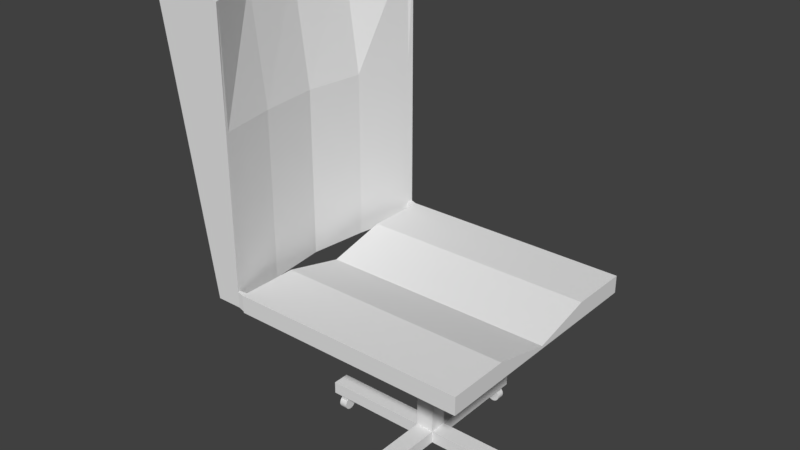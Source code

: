 # Source: ComputerChair.blend  (saved by Blender 2.79.0; exported with 4.5.12 LTS)
import bpy
from mathutils import Matrix  # noqa: F401  (used for matrix-valued properties, if any)

bpy.ops.wm.read_factory_settings(use_empty=True)
scene = bpy.context.scene
scene.name = 'Scene'

# ---- collections
col_collection_1 = bpy.data.collections.new('Collection 1'); scene.collection.children.link(col_collection_1)

# ---- world
world_world = bpy.data.worlds.new('World'); scene.world = world_world
world_world.color = (0.05088, 0.05088, 0.05088)
world_world.use_sun_shadow = False
world_world.sun_shadow_jitter_overblur = 0.0
world_world.cycles.sampling_method = 'MANUAL'

# ---- meshes
me_cube_002 = bpy.data.meshes.new('Cube.002')
me_cube_002.from_pydata([(-1.0, -1.0, 6.297), (-1.0, 1.0, 6.297), (1.0, -1.0, 6.297), (1.0, 1.0, 6.297), (-1.0, -1.0, 0.0), (-1.0, 0.0, 1.0), (-1.0, 1.0, 0.0), (0.0, 1.0, 6.297), (1.0, 1.0, 0.0), (1.0, 0.0, 1.0), (1.0, -1.0, 0.0), (0.0, -1.0, 6.297), (0.0, 0.0, 1.0), (0.0, -1.0, 0.0), (1.0, 0.0, 0.0), (0.0, 1.0, 0.0), (-1.0, 0.0, 0.0), (-1.0, -1.0, 0.5), (-1.0, 0.5, 6.297), (0.5, 1.0, 6.297), (1.0, -0.5, 6.297), (-0.5, -1.0, 6.297), (-1.0, -0.5, 6.297), (-1.0, 1.0, 0.5), (-0.5, 1.0, 6.297), (1.0, 1.0, 0.5), (1.0, 0.5, 6.297), (1.0, -1.0, 0.5), (0.5, -1.0, 6.297), (0.0, -0.5, 6.297), (0.0, 0.5, 6.297), (0.5, 0.0, 1.0), (-0.5, 0.0, 1.0), (-0.5, -1.0, 0.0), (0.5, -1.0, 0.0), (0.0, -1.0, 0.5), (1.0, -0.5, 0.0), (1.0, 0.5, 0.0), (1.0, 0.0, 0.5), (0.5, 1.0, 0.0), (-0.5, 1.0, 0.0), (0.0, 1.0, 0.5), (-1.0, 0.5, 0.0), (-1.0, -0.5, 0.0), (-1.0, 0.0, 0.5), (-1.0, -0.5, 0.5), (-0.5, 1.0, 0.5), (1.0, 0.5, 0.5), (0.5, -1.0, 0.5), (-0.5, 0.5, 6.297), (0.5, 0.5, 6.297), (0.5, -0.5, 6.297), (-0.5, -0.5, 6.297), (-0.5, -1.0, 0.5), (1.0, -0.5, 0.5), (0.5, 1.0, 0.5), (-1.0, 0.5, 0.5), (-1.049, -0.9969, 1.096), (-1.049, 1.009, 1.096), (-1.265, -0.9969, 1.096), (-1.683, -0.9969, 106.0), (-1.265, 1.009, 1.096), (-1.683, 1.009, 106.0), (-1.212, -0.01586, 1.096), (-1.049, -0.9969, 99.95), (-1.669, -0.01586, 106.0), (-1.049, 1.009, 99.95), (-1.341, -0.01586, 99.95), (-1.156, -0.5044, 1.096), (-1.049, 1.009, 27.32), (-1.156, 0.4727, 1.096), (-1.049, -0.9969, 27.32), (-1.291, 0.4727, 99.95), (-1.275, -0.5044, 99.95), (-1.212, -0.01586, 27.32), (-1.156, -0.5044, 27.32), (-1.156, 0.4727, 27.32), (-1.049, -0.9969, 60.58), (-1.049, 1.009, 60.58), (-1.212, -0.01586, 60.58), (-1.156, -0.5044, 60.58), (-1.156, 0.4727, 60.58), (-1.049, 1.009, 6.645), (-1.212, -0.01586, 6.645), (-1.049, -0.9969, 6.645), (-1.156, -0.5044, 6.645), (-1.156, 0.4727, 6.645), (-1.0, 0.9585, 6.297), (-1.0, 0.9585, 0.0), (1.0, 0.9585, 6.297), (0.0, 0.9585, 6.297), (1.0, 0.9585, 0.0), (1.0, 0.9585, 0.5), (-0.5, 0.9585, 6.297), (0.5, 0.9585, 6.297), (-1.0, 0.9585, 0.5), (-1.07, 0.9631, 99.95), (-1.058, 0.9631, 1.096), (-1.058, 0.9631, 27.32), (-1.058, 0.9631, 60.58), (-1.058, 0.9631, 6.645), (-1.054, -0.9723, 1.096), (-1.06, -0.9723, 99.95), (-1.054, -0.9723, 27.32), (-1.054, -0.9723, 60.58), (-1.054, -0.9723, 6.645), (1.0, -0.9568, 6.297), (0.0, -0.9568, 6.297), (1.0, -0.9568, 0.0), (-1.0, -0.9568, 6.297), (-1.0, -0.9568, 0.0), (-1.0, -0.9568, 0.5), (0.5, -0.9568, 6.297), (-0.5, -0.9568, 6.297), (1.0, -0.9568, 0.5), (1.0, 0.1865, 2.975), (0.0, 0.1865, 2.975), (1.0, 0.1865, 0.0), (-1.0, 0.1865, 2.975), (-1.0, 0.1865, 0.0), (1.0, 0.1865, 0.5), (-0.5, 0.1865, 2.975), (0.5, 0.1865, 2.975), (-1.0, 0.1865, 0.5), (-1.0, -0.1828, 2.936), (-1.0, -0.1828, 0.0), (1.0, -0.1828, 2.936), (0.0, -0.1828, 2.936), (1.0, -0.1828, 0.0), (-1.0, -0.1828, 0.5), (0.5, -0.1828, 2.936), (-0.5, -0.1828, 2.936), (1.0, -0.1828, 0.5), (1.0, 0.09323, 0.0), (-1.0, -0.09138, 0.0), (-1.0, 0.09323, 0.0), (-0.077, 0.1865, 0.0), (1.0, -0.09138, 0.0), (-0.077, -0.1828, 0.0), (0.08112, 0.1865, 0.0), (0.08112, -0.1828, 0.0), (-0.077, -0.07494, 0.0), (0.08112, -0.07494, 0.0), (-0.077, 0.06863, 0.0), (0.08112, 0.06863, 0.0), (-0.077, -0.07494, -52.45), (0.08112, -0.07494, -52.45), (-0.077, 0.06863, -52.45), (0.08112, 0.06863, -52.45), (0.08112, -0.07494, -47.99), (0.08112, 0.06863, -47.99), (-0.077, -0.07494, -47.99), (-0.077, 0.06863, -47.99), (1.031, -0.07494, -52.45), (1.031, 0.06863, -52.45), (1.031, -0.07494, -47.99), (1.031, 0.06863, -47.99), (-0.9845, -0.07494, -52.45), (-0.9845, 0.06863, -52.45), (-0.9845, -0.07494, -47.99), (-0.9845, 0.06863, -47.99), (-0.077, 0.9443, -52.45), (0.08112, 0.9443, -52.45), (0.08112, 0.9443, -47.99), (-0.077, 0.9443, -47.99), (-0.077, -0.9506, -52.45), (0.08112, -0.9506, -52.45), (0.08112, -0.9506, -47.99), (-0.077, -0.9506, -47.99), (0.08112, 0.8398, -47.99), (-0.077, 0.8398, -47.99), (-0.077, 0.8398, -52.45), (0.08112, 0.8398, -52.45), (-0.8395, -0.07494, -47.99), (-0.8395, -0.07494, -52.45), (-0.8395, 0.06863, -52.45), (-0.8395, 0.06863, -47.99), (-0.077, -0.8458, -52.45), (-0.077, -0.8458, -47.99), (0.08112, -0.8458, -47.99), (0.08112, -0.8458, -52.45), (0.9105, -0.07494, -52.45), (0.9105, -0.07494, -47.99), (0.9105, 0.06863, -47.99), (0.9105, 0.06863, -52.45), (0.002061, 0.9443, -52.45), (0.08112, 0.8921, -52.45), (-0.077, 0.8921, -52.45), (0.002061, 0.8398, -52.45), (0.04159, 0.9443, -52.45), (0.08112, 0.9182, -52.45), (-0.077, 0.8659, -52.45), (0.04159, 0.8398, -52.45), (-0.03747, 0.9443, -52.45), (0.08112, 0.8659, -52.45), (-0.077, 0.9182, -52.45), (-0.03747, 0.8398, -52.45), (0.002061, 0.9182, -52.45), (0.002061, 0.8659, -52.45), (0.04159, 0.8921, -52.45), (-0.03747, 0.8921, -52.45), (-0.03747, 0.8659, -52.45), (0.04159, 0.8659, -52.45), (0.04159, 0.9182, -52.45), (-0.03747, 0.9182, -52.45), (0.002061, 0.8921, -53.49), (0.002061, 0.9182, -53.49), (0.002061, 0.8659, -53.49), (0.04159, 0.8921, -53.49), (-0.03747, 0.8921, -53.49), (-0.03747, 0.8659, -53.49), (0.04159, 0.8659, -53.49), (0.04159, 0.9182, -53.49), (-0.03747, 0.9182, -53.49), (-0.05452, 0.8659, -57.09), (-0.05562, 0.8659, -56.62), (-0.05562, 0.8597, -56.62), (-0.05562, 0.9263, -56.62), (-0.05452, 0.8597, -57.09), (-0.05452, 0.9263, -57.09), (-0.05125, 0.8597, -57.54), (-0.05125, 0.9263, -57.54), (-0.04595, 0.8597, -57.95), (-0.04595, 0.9263, -57.95), (-0.03882, 0.8597, -58.32), (-0.03882, 0.9263, -58.32), (-0.03012, 0.8597, -58.62), (-0.03012, 0.9263, -58.62), (-0.02021, 0.8597, -58.84), (-0.02021, 0.9263, -58.84), (-0.009445, 0.8597, -58.98), (-0.009445, 0.9263, -58.98), (0.001746, 0.8597, -59.02), (0.001746, 0.9263, -59.02), (0.01294, 0.8597, -58.98), (0.01294, 0.9263, -58.98), (0.0237, 0.8597, -58.84), (0.0237, 0.9263, -58.84), (0.03362, 0.8597, -58.62), (0.03362, 0.9263, -58.62), (0.04231, 0.8597, -58.32), (0.04231, 0.9263, -58.32), (0.04944, 0.8597, -57.95), (0.04944, 0.9263, -57.95), (0.05475, 0.8597, -57.54), (0.05475, 0.9263, -57.54), (0.05801, 0.8597, -57.09), (0.05801, 0.9263, -57.09), (0.05911, 0.8597, -56.62), (0.05911, 0.9263, -56.62), (0.05801, 0.8597, -56.15), (0.05801, 0.9263, -56.15), (0.05475, 0.8597, -55.7), (0.05475, 0.9263, -55.7), (0.04944, 0.8597, -55.28), (0.04944, 0.9263, -55.28), (0.04231, 0.8597, -54.92), (0.04231, 0.9263, -54.92), (0.03362, 0.8597, -54.62), (0.03362, 0.9263, -54.62), (0.0237, 0.8597, -54.39), (0.0237, 0.9263, -54.39), (0.01294, 0.8597, -54.26), (0.01294, 0.9263, -54.26), (0.001746, 0.8597, -54.21), (0.001746, 0.9263, -54.21), (-0.009445, 0.8597, -54.26), (-0.009445, 0.9263, -54.26), (-0.02021, 0.8597, -54.39), (-0.02021, 0.9263, -54.39), (-0.03012, 0.8597, -54.62), (-0.03012, 0.9263, -54.62), (-0.03882, 0.8597, -54.92), (-0.03882, 0.9263, -54.92), (-0.04595, 0.8597, -55.28), (-0.04595, 0.9263, -55.28), (-0.05125, 0.8597, -55.7), (-0.05125, 0.9263, -55.7), (-0.05452, 0.8597, -56.15), (-0.05452, 0.9263, -56.15), (-0.05125, 0.8659, -57.54), (-0.04595, 0.8659, -57.95), (-0.03882, 0.8659, -58.32), (-0.03012, 0.8659, -58.62), (-0.02021, 0.8659, -58.84), (-0.009445, 0.8659, -58.98), (0.001746, 0.8659, -59.02), (0.01294, 0.8659, -58.98), (0.0237, 0.8659, -58.84), (0.03362, 0.8659, -58.62), (0.04231, 0.8659, -58.32), (0.04944, 0.8659, -57.95), (0.05475, 0.8659, -57.54), (0.05801, 0.8659, -57.09), (0.05911, 0.8659, -56.62), (0.05801, 0.8659, -56.15), (0.05475, 0.8659, -55.7), (0.04944, 0.8659, -55.28), (0.04231, 0.8659, -54.92), (0.03362, 0.8659, -54.62), (0.0237, 0.8659, -54.39), (0.01294, 0.8659, -54.26), (0.001746, 0.8659, -54.21), (-0.009445, 0.8659, -54.26), (-0.02021, 0.8659, -54.39), (-0.03012, 0.8659, -54.62), (-0.03882, 0.8659, -54.92), (-0.04595, 0.8659, -55.28), (-0.05125, 0.8659, -55.7), (-0.05452, 0.8659, -56.15), (-0.05452, 0.9193, -56.15), (-0.05125, 0.9193, -55.7), (-0.05562, 0.9193, -56.62), (-0.04595, 0.9193, -55.28), (-0.03882, 0.9193, -54.92), (-0.03012, 0.9193, -54.62), (-0.02021, 0.9193, -54.39), (-0.009445, 0.9193, -54.26), (0.001746, 0.9193, -54.21), (0.01294, 0.9193, -54.26), (0.0237, 0.9193, -54.39), (0.03362, 0.9193, -54.62), (0.04231, 0.9193, -54.92), (0.04944, 0.9193, -55.28), (0.05475, 0.9193, -55.7), (0.05801, 0.9193, -56.15), (0.05911, 0.9193, -56.62), (0.05801, 0.9193, -57.09), (0.05475, 0.9193, -57.54), (0.04944, 0.9193, -57.95), (0.04231, 0.9193, -58.32), (0.03362, 0.9193, -58.62), (0.0237, 0.9193, -58.84), (0.01294, 0.9193, -58.98), (0.001746, 0.9193, -59.02), (-0.009445, 0.9193, -58.98), (-0.02021, 0.9193, -58.84), (-0.03012, 0.9193, -58.62), (-0.03882, 0.9193, -58.32), (-0.04595, 0.9193, -57.95), (-0.05125, 0.9193, -57.54), (-0.05452, 0.9193, -57.09), (0.002317, -0.8718, -53.54), (0.002317, -0.9241, -53.54), (0.04185, -0.898, -53.54), (-0.03721, -0.898, -53.54), (-0.03721, -0.9241, -53.54), (0.04185, -0.9241, -53.54), (0.04185, -0.8718, -53.54), (-0.03721, -0.8718, -53.54), (-0.05426, -0.9241, -57.13), (-0.05536, -0.9241, -56.66), (-0.05536, -0.9304, -56.66), (-0.05536, -0.8638, -56.66), (-0.05426, -0.9304, -57.13), (-0.05426, -0.8638, -57.13), (-0.051, -0.9304, -57.58), (-0.051, -0.8638, -57.58), (-0.0457, -0.9304, -58.0), (-0.0457, -0.8638, -58.0), (-0.03856, -0.9304, -58.37), (-0.03856, -0.8638, -58.37), (-0.02987, -0.9304, -58.66), (-0.02987, -0.8638, -58.66), (-0.01995, -0.9304, -58.89), (-0.01995, -0.8638, -58.89), (-0.009189, -0.9304, -59.02), (-0.009189, -0.8638, -59.02), (0.002003, -0.9304, -59.07), (0.002003, -0.8638, -59.07), (0.01319, -0.9304, -59.02), (0.01319, -0.8638, -59.02), (0.02396, -0.9304, -58.89), (0.02396, -0.8638, -58.89), (0.03387, -0.9304, -58.66), (0.03387, -0.8638, -58.66), (0.04257, -0.9304, -58.37), (0.04257, -0.8638, -58.37), (0.0497, -0.9304, -58.0), (0.0497, -0.8638, -58.0), (0.055, -0.9304, -57.58), (0.055, -0.8638, -57.58), (0.05827, -0.9304, -57.13), (0.05827, -0.8638, -57.13), (0.05937, -0.9304, -56.66), (0.05937, -0.8638, -56.66), (0.05827, -0.9304, -56.19), (0.05827, -0.8638, -56.19), (0.055, -0.9304, -55.74), (0.055, -0.8638, -55.74), (0.0497, -0.9304, -55.33), (0.0497, -0.8638, -55.33), (0.04257, -0.9304, -54.96), (0.04257, -0.8638, -54.96), (0.03387, -0.9304, -54.66), (0.03387, -0.8638, -54.66), (0.02396, -0.9304, -54.44), (0.02396, -0.8638, -54.44), (0.01319, -0.9304, -54.3), (0.01319, -0.8638, -54.3), (0.002003, -0.9304, -54.26), (0.002003, -0.8638, -54.26), (-0.009189, -0.9304, -54.3), (-0.009189, -0.8638, -54.3), (-0.01995, -0.9304, -54.44), (-0.01995, -0.8638, -54.44), (-0.02987, -0.9304, -54.66), (-0.02987, -0.8638, -54.66), (-0.03856, -0.9304, -54.96), (-0.03856, -0.8638, -54.96), (-0.0457, -0.9304, -55.33), (-0.0457, -0.8638, -55.33), (-0.051, -0.9304, -55.74), (-0.051, -0.8638, -55.74), (-0.05426, -0.9304, -56.19), (-0.05426, -0.8638, -56.19), (-0.051, -0.9241, -57.58), (-0.0457, -0.9241, -58.0), (-0.03856, -0.9241, -58.37), (-0.02987, -0.9241, -58.66), (-0.01995, -0.9241, -58.89), (-0.009189, -0.9241, -59.02), (0.002003, -0.9241, -59.07), (0.01319, -0.9241, -59.02), (0.02396, -0.9241, -58.89), (0.03387, -0.9241, -58.66), (0.04257, -0.9241, -58.37), (0.0497, -0.9241, -58.0), (0.055, -0.9241, -57.58), (0.05827, -0.9241, -57.13), (0.05937, -0.9241, -56.66), (0.05827, -0.9241, -56.19), (0.055, -0.9241, -55.74), (0.0497, -0.9241, -55.33), (0.04257, -0.9241, -54.96), (0.03387, -0.9241, -54.66), (0.02396, -0.9241, -54.44), (0.01319, -0.9241, -54.3), (0.002003, -0.9241, -54.26), (-0.009189, -0.9241, -54.3), (-0.01995, -0.9241, -54.44), (-0.02987, -0.9241, -54.66), (-0.03856, -0.9241, -54.96), (-0.0457, -0.9241, -55.33), (-0.051, -0.9241, -55.74), (-0.05426, -0.9241, -56.19), (-0.05426, -0.8707, -56.19), (-0.051, -0.8707, -55.74), (-0.05536, -0.8707, -56.66), (-0.0457, -0.8707, -55.33), (-0.03856, -0.8707, -54.96), (-0.02987, -0.8707, -54.66), (-0.01995, -0.8707, -54.44), (-0.009189, -0.8707, -54.3), (0.002003, -0.8707, -54.26), (0.01319, -0.8707, -54.3), (0.02396, -0.8707, -54.44), (0.03387, -0.8707, -54.66), (0.04257, -0.8707, -54.96), (0.0497, -0.8707, -55.33), (0.055, -0.8707, -55.74), (0.05827, -0.8707, -56.19), (0.05937, -0.8707, -56.66), (0.05827, -0.8707, -57.13), (0.055, -0.8707, -57.58), (0.0497, -0.8707, -58.0), (0.04257, -0.8707, -58.37), (0.03387, -0.8707, -58.66), (0.02396, -0.8707, -58.89), (0.01319, -0.8707, -59.02), (0.002003, -0.8707, -59.07), (-0.009189, -0.8707, -59.02), (-0.01995, -0.8707, -58.89), (-0.02987, -0.8707, -58.66), (-0.03856, -0.8707, -58.37), (-0.0457, -0.8707, -58.0), (-0.051, -0.8707, -57.58), (-0.05426, -0.8707, -57.13), (0.002061, -0.9506, -52.45), (-0.077, -0.8982, -52.45), (0.08112, -0.8982, -52.45), (0.002061, -0.8458, -52.45), (0.04159, -0.9506, -52.45), (-0.077, -0.9244, -52.45), (0.08112, -0.872, -52.45), (-0.03747, -0.8458, -52.45), (-0.03747, -0.9506, -52.45), (-0.077, -0.872, -52.45), (0.08112, -0.9244, -52.45), (0.04159, -0.8458, -52.45), (0.002061, -0.9244, -52.45), (0.002061, -0.872, -52.45), (-0.03747, -0.8982, -52.45), (0.04159, -0.8982, -52.45), (0.04159, -0.872, -52.45), (-0.03747, -0.872, -52.45), (-0.03747, -0.9244, -52.45), (0.04159, -0.9244, -52.45), (0.002061, -0.8982, -53.49), (-0.9109, -0.002119, -53.49), (-0.9377, -0.002119, -53.49), (-0.884, -0.002119, -53.49), (-0.9109, 0.03634, -53.49), (-0.9109, -0.04058, -53.49), (-0.884, -0.04058, -53.49), (-0.884, 0.03634, -53.49), (-0.9377, 0.03634, -53.49), (-0.9377, -0.04058, -53.49), (-0.884, -0.05717, -57.09), (-0.884, -0.05824, -56.62), (-0.8776, -0.05824, -56.62), (-0.946, -0.05824, -56.62), (-0.8776, -0.05717, -57.09), (-0.946, -0.05717, -57.09), (-0.8776, -0.05399, -57.54), (-0.946, -0.05399, -57.54), (-0.8776, -0.04884, -57.95), (-0.946, -0.04884, -57.95), (-0.8776, -0.04189, -58.32), (-0.946, -0.04189, -58.32), (-0.8776, -0.03344, -58.62), (-0.946, -0.03344, -58.62), (-0.8776, -0.02379, -58.84), (-0.946, -0.02379, -58.84), (-0.8776, -0.01331, -58.98), (-0.946, -0.01331, -58.98), (-0.8776, -0.002425, -59.02), (-0.946, -0.002425, -59.02), (-0.8776, 0.008465, -58.98), (-0.946, 0.008465, -58.98), (-0.8776, 0.01894, -58.84), (-0.946, 0.01894, -58.84), (-0.8776, 0.02859, -58.62), (-0.946, 0.02859, -58.62), (-0.8776, 0.03704, -58.32), (-0.946, 0.03704, -58.32), (-0.8776, 0.04399, -57.95), (-0.946, 0.04399, -57.95), (-0.8776, 0.04914, -57.54), (-0.946, 0.04914, -57.54), (-0.8776, 0.05232, -57.09), (-0.946, 0.05232, -57.09), (-0.8776, 0.05339, -56.62), (-0.946, 0.05339, -56.62), (-0.8776, 0.05232, -56.15), (-0.946, 0.05232, -56.15), (-0.8776, 0.04914, -55.7), (-0.946, 0.04914, -55.7), (-0.8776, 0.04399, -55.28), (-0.946, 0.04399, -55.28), (-0.8776, 0.03704, -54.92), (-0.946, 0.03704, -54.92), (-0.8776, 0.02859, -54.62), (-0.946, 0.02859, -54.62), (-0.8776, 0.01894, -54.39), (-0.946, 0.01894, -54.39), (-0.8776, 0.008465, -54.26), (-0.946, 0.008465, -54.26), (-0.8776, -0.002425, -54.21), (-0.946, -0.002425, -54.21), (-0.8776, -0.01331, -54.26), (-0.946, -0.01331, -54.26), (-0.8776, -0.02379, -54.39), (-0.946, -0.02379, -54.39), (-0.8776, -0.03344, -54.62), (-0.946, -0.03344, -54.62), (-0.8776, -0.04189, -54.92), (-0.946, -0.04189, -54.92), (-0.8776, -0.04884, -55.28), (-0.946, -0.04884, -55.28), (-0.8776, -0.05399, -55.7), (-0.946, -0.05399, -55.7), (-0.8776, -0.05717, -56.15), (-0.946, -0.05717, -56.15), (-0.884, -0.05399, -57.54), (-0.884, -0.04884, -57.95), (-0.884, -0.04189, -58.32), (-0.884, -0.03344, -58.62), (-0.884, -0.02379, -58.84), (-0.884, -0.01331, -58.98), (-0.884, -0.002425, -59.02), (-0.884, 0.008465, -58.98), (-0.884, 0.01894, -58.84), (-0.884, 0.02859, -58.62), (-0.884, 0.03704, -58.32), (-0.884, 0.04399, -57.95), (-0.884, 0.04914, -57.54), (-0.884, 0.05232, -57.09), (-0.884, 0.05339, -56.62), (-0.884, 0.05232, -56.15), (-0.884, 0.04914, -55.7), (-0.884, 0.04399, -55.28), (-0.884, 0.03704, -54.92), (-0.884, 0.02859, -54.62), (-0.884, 0.01894, -54.39), (-0.884, 0.008465, -54.26), (-0.884, -0.002425, -54.21), (-0.884, -0.01331, -54.26), (-0.884, -0.02379, -54.39), (-0.884, -0.03344, -54.62), (-0.884, -0.04189, -54.92), (-0.884, -0.04884, -55.28), (-0.884, -0.05399, -55.7), (-0.884, -0.05717, -56.15), (-0.9389, -0.05717, -56.15), (-0.9389, -0.05399, -55.7), (-0.9389, -0.05824, -56.62), (-0.9389, -0.04884, -55.28), (-0.9389, -0.04189, -54.92), (-0.9389, -0.03344, -54.62), (-0.9389, -0.02379, -54.39), (-0.9389, -0.01331, -54.26), (-0.9389, -0.002425, -54.21), (-0.9389, 0.008465, -54.26), (-0.9389, 0.01894, -54.39), (-0.9389, 0.02859, -54.62), (-0.9389, 0.03704, -54.92), (-0.9389, 0.04399, -55.28), (-0.9389, 0.04914, -55.7), (-0.9389, 0.05232, -56.15), (-0.9389, 0.05339, -56.62), (-0.9389, 0.05232, -57.09), (-0.9389, 0.04914, -57.54), (-0.9389, 0.04399, -57.95), (-0.9389, 0.03704, -58.32), (-0.9389, 0.02859, -58.62), (-0.9389, 0.01894, -58.84), (-0.9389, 0.008465, -58.98), (-0.9389, -0.002425, -59.02), (-0.9389, -0.01331, -58.98), (-0.9389, -0.02379, -58.84), (-0.9389, -0.03344, -58.62), (-0.9389, -0.04189, -58.32), (-0.9389, -0.04884, -57.95), (-0.9389, -0.05399, -57.54), (-0.9389, -0.05717, -57.09), (0.9434, -0.002746, -53.54), (0.9971, -0.002746, -53.54), (0.9702, 0.03571, -53.54), (0.9702, -0.04121, -53.54), (0.9971, -0.03875, -53.54), (0.9971, 0.03337, -53.54), (0.9434, 0.03273, -53.54), (0.9434, -0.03821, -53.54), (0.9971, -0.0578, -57.13), (0.9971, -0.05887, -56.66), (1.004, -0.05887, -56.66), (0.9351, -0.05887, -56.66), (1.004, -0.0578, -57.13), (0.9351, -0.0578, -57.13), (1.004, -0.05462, -57.58), (0.9351, -0.05462, -57.58), (1.004, -0.04946, -58.0), (0.9351, -0.04946, -58.0), (1.004, -0.04252, -58.37), (0.9351, -0.04252, -58.37), (1.004, -0.03406, -58.66), (0.9351, -0.03406, -58.66), (1.004, -0.02441, -58.89), (0.9351, -0.02441, -58.89), (1.004, -0.01394, -59.02), (0.9351, -0.01394, -59.02), (1.004, -0.003052, -59.07), (0.9351, -0.003052, -59.07), (1.004, 0.007837, -59.02), (0.9351, 0.007837, -59.02), (1.004, 0.01831, -58.89), (0.9351, 0.01831, -58.89), (1.004, 0.02796, -58.66), (0.9351, 0.02796, -58.66), (1.004, 0.03642, -58.37), (0.9351, 0.03642, -58.37), (1.004, 0.04336, -58.0), (0.9351, 0.04336, -58.0), (1.004, 0.04852, -57.58), (0.9351, 0.04852, -57.58), (1.004, 0.05169, -57.13), (0.9351, 0.05169, -57.13), (1.004, 0.05277, -56.66), (0.9351, 0.05277, -56.66), (1.004, 0.05169, -56.19), (0.9351, 0.05169, -56.19), (1.004, 0.04852, -55.74), (0.9351, 0.04852, -55.74), (1.004, 0.04336, -55.33), (0.9351, 0.04336, -55.33), (1.004, 0.03642, -54.96), (0.9351, 0.03642, -54.96), (1.004, 0.02796, -54.66), (0.9351, 0.02796, -54.66), (1.004, 0.01831, -54.44), (0.9351, 0.01831, -54.44), (1.004, 0.007837, -54.3), (0.9351, 0.007837, -54.3), (1.004, -0.003052, -54.26), (0.9351, -0.003053, -54.26), (1.004, -0.01394, -54.3), (0.9351, -0.01394, -54.3), (1.004, -0.02441, -54.44), (0.9351, -0.02441, -54.44), (1.004, -0.03406, -54.66), (0.9351, -0.03406, -54.66), (1.004, -0.04252, -54.96), (0.9351, -0.04252, -54.96), (1.004, -0.04946, -55.33), (0.9351, -0.04946, -55.33), (1.004, -0.05462, -55.74), (0.9351, -0.05462, -55.74), (1.004, -0.0578, -56.19), (0.9351, -0.0578, -56.19), (0.9971, -0.05462, -57.58), (0.9971, -0.04946, -58.0), (0.9971, -0.04252, -58.37), (0.9971, -0.03406, -58.66), (0.9971, -0.02441, -58.89), (0.9971, -0.01394, -59.02), (0.9971, -0.003052, -59.07), (0.9971, 0.007837, -59.02), (0.9971, 0.01831, -58.89), (0.9971, 0.02796, -58.66), (0.9971, 0.03642, -58.37), (0.9971, 0.04336, -58.0), (0.9971, 0.04852, -57.58), (0.9971, 0.05169, -57.13), (0.9971, 0.05277, -56.66), (0.9971, 0.05169, -56.19), (0.9971, 0.04852, -55.74), (0.9971, 0.04336, -55.33), (0.9971, 0.03642, -54.96), (0.9971, 0.02796, -54.66), (0.9971, 0.01831, -54.44), (0.9971, 0.007837, -54.3), (0.9971, -0.003052, -54.26), (0.9971, -0.01394, -54.3), (0.9971, -0.02441, -54.44), (0.9971, -0.03406, -54.66), (0.9971, -0.04252, -54.96), (0.9971, -0.04946, -55.33), (0.9971, -0.05462, -55.74), (0.9971, -0.0578, -56.19), (0.9422, -0.0578, -56.19), (0.9422, -0.05462, -55.74), (0.9422, -0.05887, -56.66), (0.9422, -0.04946, -55.33), (0.9422, -0.04252, -54.96), (0.9422, -0.03406, -54.66), (0.9422, -0.02441, -54.44), (0.9422, -0.01394, -54.3), (0.9422, -0.003053, -54.26), (0.9422, 0.007837, -54.3), (0.9422, 0.01831, -54.44), (0.9422, 0.02796, -54.66), (0.9422, 0.03642, -54.96), (0.9422, 0.04336, -55.33), (0.9422, 0.04852, -55.74), (0.9422, 0.05169, -56.19), (0.9422, 0.05277, -56.66), (0.9422, 0.05169, -57.13), (0.9422, 0.04852, -57.58), (0.9422, 0.04336, -58.0), (0.9422, 0.03642, -58.37), (0.9422, 0.02796, -58.66), (0.9422, 0.01831, -58.89), (0.9422, 0.007837, -59.02), (0.9422, -0.003052, -59.07), (0.9422, -0.01394, -59.02), (0.9422, -0.02441, -58.89), (0.9422, -0.03406, -58.66), (0.9422, -0.04252, -58.37), (0.9422, -0.04946, -58.0), (0.9422, -0.05462, -57.58), (0.9422, -0.0578, -57.13), (0.9705, -0.002996, -53.49), (1.031, -0.003153, -52.45), (0.9708, -0.07494, -52.45), (0.9708, 0.06863, -52.45), (0.9105, -0.003153, -52.45), (0.9708, -0.003153, -52.45), (1.031, -0.03904, -52.45), (1.001, -0.07494, -52.45), (1.001, 0.06863, -52.45), (0.9105, -0.03904, -52.45), (1.031, 0.03274, -52.45), (0.9407, -0.07494, -52.45), (0.9407, 0.06863, -52.45), (0.9105, 0.03274, -52.45), (1.001, -0.003153, -52.45), (0.9407, -0.003153, -52.45), (0.9708, -0.03904, -52.45), (0.9708, 0.03274, -52.45), (0.9407, 0.03274, -52.45), (0.9407, -0.03904, -52.45), (1.001, -0.03904, -52.45), (1.001, 0.03274, -52.45), (-0.9845, -0.003153, -52.45), (-0.912, -0.07494, -52.45), (-0.912, 0.06863, -52.45), (-0.8395, -0.003153, -52.45), (-0.912, -0.003153, -52.45), (-0.9845, 0.03274, -52.45), (-0.8758, -0.07494, -52.45), (-0.8758, 0.06863, -52.45), (-0.8395, 0.03274, -52.45), (-0.9845, -0.03904, -52.45), (-0.9483, -0.07494, -52.45), (-0.9483, 0.06863, -52.45), (-0.8395, -0.03904, -52.45), (-0.9483, -0.003153, -52.45), (-0.8758, -0.003153, -52.45), (-0.912, 0.03274, -52.45), (-0.912, -0.03904, -52.45), (-0.8758, -0.03904, -52.45), (-0.8758, 0.03274, -52.45), (-0.9483, 0.03274, -52.45), (-0.9483, -0.03904, -52.45)], [], [(95, 87, 1, 23), (55, 19, 3, 25), (114, 106, 2, 27), (53, 21, 0, 17), (113, 109, 0, 21), (112, 107, 11, 28), (122, 116, 12, 31), (121, 118, 5, 32), (48, 28, 11, 35), (120, 115, 9, 38), (46, 24, 7, 41), (91, 88, 6, 40, 15, 39, 8), (129, 124, 5, 44), (125, 129, 44, 16, 134), (110, 111, 45, 43), (111, 109, 22, 45), (40, 46, 41, 15), (6, 23, 46, 40), (23, 1, 24, 46), (117, 120, 38, 14, 133), (91, 92, 47, 37), (92, 89, 26, 47), (34, 48, 35, 13), (10, 27, 48, 34), (27, 2, 28, 48), (116, 121, 32, 12), (90, 93, 49, 30), (93, 87, 18, 49), (115, 122, 31, 9), (89, 94, 50, 26), (94, 90, 30, 50), (106, 112, 28, 2), (126, 130, 51, 20), (130, 127, 29, 51), (107, 113, 21, 11), (127, 131, 52, 29), (131, 124, 22, 52), (33, 53, 17, 4), (13, 35, 53, 33), (35, 11, 21, 53), (108, 114, 27, 10), (128, 132, 54, 36), (132, 126, 20, 54), (39, 55, 25, 8), (15, 41, 55, 39), (41, 7, 19, 55), (88, 95, 23, 6), (119, 123, 56, 42), (123, 118, 18, 56), (62, 65, 67, 72, 96, 66), (69, 82, 58, 61, 62, 66, 78), (65, 60, 64, 102, 73, 67), (58, 97, 70, 63, 68, 101, 57, 59, 61), (99, 78, 66, 96), (80, 79, 67, 73), (85, 83, 74, 75), (105, 85, 75, 103), (104, 80, 73, 102), (100, 82, 69, 98), (83, 86, 76, 74), (79, 81, 72, 67), (74, 76, 81, 79), (103, 75, 80, 104), (75, 74, 79, 80), (98, 69, 78, 99), (60, 59, 57, 84, 71, 77, 64), (60, 65, 62), (62, 61, 59, 60), (63, 70, 86, 83), (97, 58, 82, 100), (101, 68, 85, 105), (68, 63, 83, 85), (17, 0, 84, 57), (23, 58, 82, 1), (42, 56, 95, 88), (19, 7, 90, 94), (3, 19, 94, 89), (24, 1, 87, 93), (7, 24, 93, 90), (25, 3, 89, 92), (8, 25, 92, 91), (133, 14, 137, 128, 140, 142, 144, 139, 117), (56, 18, 87, 95), (70, 97, 100, 86), (76, 98, 99, 81), (86, 100, 98, 76), (81, 99, 96, 72), (100, 87, 1, 82), (87, 100, 97, 95), (95, 97, 58, 23), (57, 101, 105, 84), (71, 103, 104, 77), (77, 104, 102, 64), (84, 105, 103, 71), (33, 4, 110, 108, 10, 34, 13), (36, 54, 114, 108), (29, 52, 113, 107), (20, 51, 112, 106), (17, 0, 109, 111), (4, 17, 111, 110), (51, 29, 107, 112), (52, 22, 109, 113), (54, 20, 106, 114), (109, 105, 84, 0), (101, 111, 109, 105), (111, 17, 57, 101), (44, 5, 118, 123), (16, 44, 123, 119, 135), (26, 50, 122, 115), (30, 49, 121, 116), (37, 47, 120, 117), (47, 26, 115, 120), (49, 18, 118, 121), (50, 30, 116, 122), (134, 16, 135, 119, 136, 143, 141, 138, 125), (38, 9, 126, 132), (14, 38, 132, 128, 137), (32, 5, 124, 131), (12, 32, 131, 127), (31, 12, 127, 130), (9, 31, 130, 126), (43, 45, 129, 125), (45, 22, 124, 129), (143, 136, 139, 144), (37, 117, 139, 136, 119, 42, 88, 91), (128, 36, 108, 110, 43, 125, 138, 140), (138, 141, 142, 140), (182, 181, 783, 774, 779, 153, 155), (145, 147, 148, 146), (178, 177, 487, 479, 483, 165, 168), (170, 169, 163, 164), (174, 173, 159, 157, 804, 795, 800), (141, 143, 152, 151), (143, 144, 150, 152), (142, 141, 151, 149), (144, 142, 149, 150), (156, 155, 153, 778, 773, 782, 154), (183, 182, 155, 156), (793, 780, 154, 782), (184, 183, 156, 154, 780, 775, 784), (159, 160, 158, 799, 794, 803, 157), (814, 804, 157, 803), (176, 175, 801, 796, 805, 158, 160), (173, 176, 160, 159), (164, 163, 162, 189, 185, 193, 161), (171, 170, 164, 161, 195, 187, 191), (169, 172, 194, 186, 190, 162, 163), (204, 195, 161, 193), (167, 168, 165, 486, 478, 482, 166), (180, 179, 167, 166, 488, 480, 484), (179, 178, 168, 167), (497, 488, 166, 482), (148, 147, 171, 196, 188, 192, 172), (150, 148, 172, 169), (147, 152, 170, 171), (152, 150, 169, 170), (151, 152, 176, 173), (152, 147, 175, 176), (147, 145, 174, 806, 797, 802, 175), (145, 151, 173, 174), (145, 146, 180, 489, 481, 485, 177), (149, 151, 178, 179), (146, 149, 179, 180), (151, 145, 177, 178), (148, 150, 183, 184), (146, 148, 184, 785, 776, 781, 181), (150, 149, 182, 183), (149, 146, 181, 182), (203, 197, 185, 189), (198, 201, 210, 207), (201, 191, 187, 200), (200, 204, 213, 209), (188, 196, 201, 198), (196, 171, 191, 201), (194, 202, 199, 186), (172, 192, 202, 194), (192, 188, 198, 202), (190, 203, 189, 162), (186, 199, 203, 190), (199, 202, 211, 208), (197, 204, 193, 185), (204, 197, 206, 213), (200, 187, 195, 204), (211, 207, 205, 208), (207, 210, 209, 205), (208, 205, 206, 212), (205, 209, 213, 206), (197, 203, 212, 206), (201, 200, 209, 210), (203, 199, 208, 212), (202, 198, 207, 211), (280, 340, 339, 281), (218, 214, 280, 220), (312, 217, 219, 341), (214, 341, 340, 280), (220, 280, 281, 222), (341, 219, 221, 340), (282, 338, 337, 283), (222, 281, 282, 224), (340, 221, 223, 339), (283, 337, 336, 284), (224, 282, 283, 226), (339, 223, 225, 338), (284, 336, 335, 285), (226, 283, 284, 228), (338, 225, 227, 337), (285, 335, 334, 286), (228, 284, 285, 230), (337, 227, 229, 336), (286, 334, 333, 287), (230, 285, 286, 232), (336, 229, 231, 335), (287, 333, 332, 288), (232, 286, 287, 234), (335, 231, 233, 334), (288, 332, 331, 289), (234, 287, 288, 236), (334, 233, 235, 333), (289, 331, 330, 290), (236, 288, 289, 238), (333, 235, 237, 332), (290, 330, 329, 291), (238, 289, 290, 240), (332, 237, 239, 331), (291, 329, 328, 292), (240, 290, 291, 242), (331, 239, 241, 330), (292, 328, 327, 293), (242, 291, 292, 244), (330, 241, 243, 329), (293, 327, 326, 294), (244, 292, 293, 246), (329, 243, 245, 328), (294, 326, 325, 295), (246, 293, 294, 248), (328, 245, 247, 327), (295, 325, 324, 296), (248, 294, 295, 250), (327, 247, 249, 326), (296, 324, 323, 297), (250, 295, 296, 252), (326, 249, 251, 325), (297, 323, 322, 298), (252, 296, 297, 254), (325, 251, 253, 324), (298, 322, 321, 299), (254, 297, 298, 256), (324, 253, 255, 323), (299, 321, 320, 300), (256, 298, 299, 258), (323, 255, 257, 322), (300, 320, 319, 301), (258, 299, 300, 260), (322, 257, 259, 321), (301, 319, 318, 302), (260, 300, 301, 262), (321, 259, 261, 320), (302, 318, 317, 303), (262, 301, 302, 264), (320, 261, 263, 319), (303, 317, 316, 304), (264, 302, 303, 266), (319, 263, 265, 318), (304, 316, 315, 305), (266, 303, 304, 268), (318, 265, 267, 317), (305, 315, 314, 306), (268, 304, 305, 270), (317, 267, 269, 316), (306, 314, 313, 307), (270, 305, 306, 272), (316, 269, 271, 315), (307, 313, 311, 308), (272, 306, 307, 274), (315, 271, 273, 314), (308, 311, 310, 309), (274, 307, 308, 276), (314, 273, 275, 313), (309, 310, 312, 215), (276, 308, 309, 278), (313, 275, 277, 311), (219, 217, 279, 277, 275, 273, 271, 269, 267, 265, 263, 261, 259, 257, 255, 253, 251, 249, 247, 245, 243, 241, 239, 237, 235, 233, 231, 229, 227, 225, 223, 221), (278, 309, 215, 216), (311, 277, 279, 310), (281, 339, 338, 282), (216, 215, 214, 218), (310, 279, 217, 312), (216, 218, 220, 222, 224, 226, 228, 230, 232, 234, 236, 238, 240, 242, 244, 246, 248, 250, 252, 254, 256, 258, 260, 262, 264, 266, 268, 270, 272, 274, 276, 278), (215, 312, 341, 214), (306, 210, 209, 213, 314), (298, 322, 212, 208, 211), (213, 206, 212, 322, 321, 320, 319, 318, 317, 316, 315, 314), (210, 306, 305, 304, 303, 302, 301, 300, 299, 298, 211, 207), (416, 476, 475, 417), (354, 350, 416, 356), (448, 353, 355, 477), (350, 477, 476, 416), (356, 416, 417, 358), (477, 355, 357, 476), (418, 474, 473, 419), (358, 417, 418, 360), (476, 357, 359, 475), (419, 473, 472, 420), (360, 418, 419, 362), (475, 359, 361, 474), (420, 472, 471, 421), (362, 419, 420, 364), (474, 361, 363, 473), (421, 471, 470, 422), (364, 420, 421, 366), (473, 363, 365, 472), (422, 470, 469, 423), (366, 421, 422, 368), (472, 365, 367, 471), (423, 469, 468, 424), (368, 422, 423, 370), (471, 367, 369, 470), (424, 468, 467, 425), (370, 423, 424, 372), (470, 369, 371, 469), (425, 467, 466, 426), (372, 424, 425, 374), (469, 371, 373, 468), (426, 466, 465, 427), (374, 425, 426, 376), (468, 373, 375, 467), (427, 465, 464, 428), (376, 426, 427, 378), (467, 375, 377, 466), (428, 464, 463, 429), (378, 427, 428, 380), (466, 377, 379, 465), (429, 463, 462, 430), (380, 428, 429, 382), (465, 379, 381, 464), (430, 462, 461, 431), (382, 429, 430, 384), (464, 381, 383, 463), (431, 461, 460, 432), (384, 430, 431, 386), (463, 383, 385, 462), (432, 460, 459, 433), (386, 431, 432, 388), (462, 385, 387, 461), (433, 459, 458, 434), (388, 432, 433, 390), (461, 387, 389, 460), (434, 458, 457, 435), (390, 433, 434, 392), (460, 389, 391, 459), (435, 457, 456, 436), (392, 434, 435, 394), (459, 391, 393, 458), (436, 456, 455, 437), (394, 435, 436, 396), (458, 393, 395, 457), (437, 455, 454, 438), (396, 436, 437, 398), (457, 395, 397, 456), (438, 454, 453, 439), (398, 437, 438, 400), (456, 397, 399, 455), (439, 453, 452, 440), (400, 438, 439, 402), (455, 399, 401, 454), (440, 452, 451, 441), (402, 439, 440, 404), (454, 401, 403, 453), (441, 451, 450, 442), (404, 440, 441, 406), (453, 403, 405, 452), (442, 450, 449, 443), (406, 441, 442, 408), (452, 405, 407, 451), (443, 449, 447, 444), (408, 442, 443, 410), (451, 407, 409, 450), (444, 447, 446, 445), (410, 443, 444, 412), (450, 409, 411, 449), (445, 446, 448, 351), (412, 444, 445, 414), (449, 411, 413, 447), (355, 353, 415, 413, 411, 409, 407, 405, 403, 401, 399, 397, 395, 393, 391, 389, 387, 385, 383, 381, 379, 377, 375, 373, 371, 369, 367, 365, 363, 361, 359, 357), (414, 445, 351, 352), (447, 413, 415, 446), (417, 475, 474, 418), (352, 351, 350, 354), (446, 415, 353, 448), (352, 354, 356, 358, 360, 362, 364, 366, 368, 370, 372, 374, 376, 378, 380, 382, 384, 386, 388, 390, 392, 394, 396, 398, 400, 402, 404, 406, 408, 410, 412, 414), (351, 448, 477, 350), (442, 346, 345, 349, 450), (434, 458, 348, 344, 347), (349, 342, 348, 458, 457, 456, 455, 454, 453, 452, 451, 450), (346, 442, 441, 440, 439, 438, 437, 436, 435, 434, 347, 343), (496, 490, 478, 486), (494, 484, 480, 493), (481, 489, 494, 491), (489, 180, 484, 494), (487, 495, 492, 479), (177, 485, 495, 487), (485, 481, 491, 495), (483, 496, 486, 165), (479, 492, 496, 483), (490, 497, 482, 478), (346, 343, 347, 497, 490, 496), (493, 480, 488, 497), (346, 496, 492, 495, 349, 345), (347, 344, 348, 494, 493, 497), (342, 349, 495, 491, 494, 348), (505, 501, 499, 502), (501, 504, 503, 499), (502, 499, 500, 506), (499, 503, 507, 500), (574, 634, 633, 575), (512, 508, 574, 514), (606, 511, 513, 635), (508, 635, 634, 574), (514, 574, 575, 516), (635, 513, 515, 634), (576, 632, 631, 577), (516, 575, 576, 518), (634, 515, 517, 633), (577, 631, 630, 578), (518, 576, 577, 520), (633, 517, 519, 632), (578, 630, 629, 579), (520, 577, 578, 522), (632, 519, 521, 631), (579, 629, 628, 580), (522, 578, 579, 524), (631, 521, 523, 630), (580, 628, 627, 581), (524, 579, 580, 526), (630, 523, 525, 629), (581, 627, 626, 582), (526, 580, 581, 528), (629, 525, 527, 628), (582, 626, 625, 583), (528, 581, 582, 530), (628, 527, 529, 627), (583, 625, 624, 584), (530, 582, 583, 532), (627, 529, 531, 626), (584, 624, 623, 585), (532, 583, 584, 534), (626, 531, 533, 625), (585, 623, 622, 586), (534, 584, 585, 536), (625, 533, 535, 624), (586, 622, 621, 587), (536, 585, 586, 538), (624, 535, 537, 623), (587, 621, 620, 588), (538, 586, 587, 540), (623, 537, 539, 622), (588, 620, 619, 589), (540, 587, 588, 542), (622, 539, 541, 621), (589, 619, 618, 590), (542, 588, 589, 544), (621, 541, 543, 620), (590, 618, 617, 591), (544, 589, 590, 546), (620, 543, 545, 619), (591, 617, 616, 592), (546, 590, 591, 548), (619, 545, 547, 618), (592, 616, 615, 593), (548, 591, 592, 550), (618, 547, 549, 617), (593, 615, 614, 594), (550, 592, 593, 552), (617, 549, 551, 616), (594, 614, 613, 595), (552, 593, 594, 554), (616, 551, 553, 615), (595, 613, 612, 596), (554, 594, 595, 556), (615, 553, 555, 614), (596, 612, 611, 597), (556, 595, 596, 558), (614, 555, 557, 613), (597, 611, 610, 598), (558, 596, 597, 560), (613, 557, 559, 612), (598, 610, 609, 599), (560, 597, 598, 562), (612, 559, 561, 611), (599, 609, 608, 600), (562, 598, 599, 564), (611, 561, 563, 610), (600, 608, 607, 601), (564, 599, 600, 566), (610, 563, 565, 609), (601, 607, 605, 602), (566, 600, 601, 568), (609, 565, 567, 608), (602, 605, 604, 603), (568, 601, 602, 570), (608, 567, 569, 607), (603, 604, 606, 509), (570, 602, 603, 572), (607, 569, 571, 605), (513, 511, 573, 571, 569, 567, 565, 563, 561, 559, 557, 555, 553, 551, 549, 547, 545, 543, 541, 539, 537, 535, 533, 531, 529, 527, 525, 523, 521, 519, 517, 515), (572, 603, 509, 510), (605, 571, 573, 604), (575, 633, 632, 576), (510, 509, 508, 512), (604, 573, 511, 606), (510, 512, 514, 516, 518, 520, 522, 524, 526, 528, 530, 532, 534, 536, 538, 540, 542, 544, 546, 548, 550, 552, 554, 556, 558, 560, 562, 564, 566, 568, 570, 572), (509, 606, 635, 508), (600, 504, 503, 507, 608), (592, 616, 506, 502, 505), (507, 500, 506, 616, 615, 614, 613, 612, 611, 610, 609, 608), (504, 600, 599, 598, 597, 596, 595, 594, 593, 592, 505, 501), (710, 770, 769, 711), (648, 644, 710, 650), (742, 647, 649, 771), (644, 771, 770, 710), (650, 710, 711, 652), (771, 649, 651, 770), (712, 768, 767, 713), (652, 711, 712, 654), (770, 651, 653, 769), (713, 767, 766, 714), (654, 712, 713, 656), (769, 653, 655, 768), (714, 766, 765, 715), (656, 713, 714, 658), (768, 655, 657, 767), (715, 765, 764, 716), (658, 714, 715, 660), (767, 657, 659, 766), (716, 764, 763, 717), (660, 715, 716, 662), (766, 659, 661, 765), (717, 763, 762, 718), (662, 716, 717, 664), (765, 661, 663, 764), (718, 762, 761, 719), (664, 717, 718, 666), (764, 663, 665, 763), (719, 761, 760, 720), (666, 718, 719, 668), (763, 665, 667, 762), (720, 760, 759, 721), (668, 719, 720, 670), (762, 667, 669, 761), (721, 759, 758, 722), (670, 720, 721, 672), (761, 669, 671, 760), (722, 758, 757, 723), (672, 721, 722, 674), (760, 671, 673, 759), (723, 757, 756, 724), (674, 722, 723, 676), (759, 673, 675, 758), (724, 756, 755, 725), (676, 723, 724, 678), (758, 675, 677, 757), (725, 755, 754, 726), (678, 724, 725, 680), (757, 677, 679, 756), (726, 754, 753, 727), (680, 725, 726, 682), (756, 679, 681, 755), (727, 753, 752, 728), (682, 726, 727, 684), (755, 681, 683, 754), (728, 752, 751, 729), (684, 727, 728, 686), (754, 683, 685, 753), (729, 751, 750, 730), (686, 728, 729, 688), (753, 685, 687, 752), (730, 750, 749, 731), (688, 729, 730, 690), (752, 687, 689, 751), (731, 749, 748, 732), (690, 730, 731, 692), (751, 689, 691, 750), (732, 748, 747, 733), (692, 731, 732, 694), (750, 691, 693, 749), (733, 747, 746, 734), (694, 732, 733, 696), (749, 693, 695, 748), (734, 746, 745, 735), (696, 733, 734, 698), (748, 695, 697, 747), (735, 745, 744, 736), (698, 734, 735, 700), (747, 697, 699, 746), (736, 744, 743, 737), (700, 735, 736, 702), (746, 699, 701, 745), (737, 743, 741, 738), (702, 736, 737, 704), (745, 701, 703, 744), (738, 741, 740, 739), (704, 737, 738, 706), (744, 703, 705, 743), (739, 740, 742, 645), (706, 738, 739, 708), (743, 705, 707, 741), (649, 647, 709, 707, 705, 703, 701, 699, 697, 695, 693, 691, 689, 687, 685, 683, 681, 679, 677, 675, 673, 671, 669, 667, 665, 663, 661, 659, 657, 655, 653, 651), (708, 739, 645, 646), (741, 707, 709, 740), (711, 769, 768, 712), (646, 645, 644, 648), (740, 709, 647, 742), (646, 648, 650, 652, 654, 656, 658, 660, 662, 664, 666, 668, 670, 672, 674, 676, 678, 680, 682, 684, 686, 688, 690, 692, 694, 696, 698, 700, 702, 704, 706, 708), (645, 742, 771, 644), (736, 640, 639, 643, 744), (728, 752, 642, 638, 641), (643, 636, 642, 752, 751, 750, 749, 748, 747, 746, 745, 744), (640, 736, 735, 734, 733, 732, 731, 730, 729, 728, 641, 637), (792, 786, 773, 778), (791, 787, 777, 788), (790, 784, 775, 789), (787, 790, 789, 777), (776, 785, 790, 787), (785, 184, 784, 790), (783, 791, 788, 774), (181, 781, 791, 783), (781, 776, 787, 791), (779, 792, 778, 153), (774, 788, 792, 779), (788, 777, 786, 792), (786, 793, 782, 773), (777, 789, 793, 786), (789, 775, 780, 793), (793, 641, 638, 642, 790, 789), (792, 640, 637, 641, 793, 786), (640, 792, 788, 791, 643, 639), (636, 643, 791, 787, 790, 642), (813, 807, 794, 799), (812, 808, 798, 809), (811, 800, 795, 810), (808, 811, 810, 798), (797, 806, 811, 808), (806, 174, 800, 811), (801, 812, 809, 796), (175, 802, 812, 801), (802, 797, 808, 812), (805, 813, 799, 158), (796, 809, 813, 805), (809, 798, 807, 813), (807, 814, 803, 794), (798, 810, 814, 807), (810, 795, 804, 814), (504, 811, 810, 814, 507, 503), (500, 507, 814, 807, 813, 506), (812, 505, 502, 506, 813, 809), (811, 504, 501, 505, 812, 808)])
_uv = me_cube_002.uv_layers.new(name='UVMap')
_uv.uv.foreach_set('vector', [0.04536, 0.02991, 0.04536, 0.03525, 0.04527, 0.03525, 0.04527, 0.02991, 0.02876, 0.9995, 0.02876, 0.9995, 0.02876, 0.9995, 0.02876, 0.9995, 0.02874, 0.9995, 0.02874, 0.9999, 0.02876, 0.9999, 0.02876, 0.9995, 0.02875, 0.9995, 0.02876, 1.0, 0.02875, 1.0, 0.02875, 0.9995, 0.02876, 1.0, 0.02878, 1.0, 0.02875, 1.0, 0.02876, 1.0, 0.02875, 0.9999, 0.02875, 1.0, 0.02875, 0.9999, 0.02875, 0.9999, 0.02876, 0.9995, 0.02876, 0.9995, 0.02876, 0.9996, 0.02875, 0.9996, 0.02876, 0.9995, 0.02876, 0.9995, 0.02878, 0.9995, 0.02877, 0.9996, 0.02876, 0.9995, 0.02875, 0.9999, 0.02875, 0.9999, 0.02875, 0.9995, 0.02875, 0.9995, 0.02876, 0.9995, 0.02874, 0.9995, 0.02875, 0.9995, 0.02876, 0.9995, 0.02876, 0.9995, 0.02876, 0.9995, 0.02876, 0.9995, 0.02876, 0.9995, 0.02876, 0.9995, 0.02876, 0.9995, 0.02876, 0.9995, 0.02876, 0.9995, 0.02876, 0.9995, 0.02876, 0.9995, 0.02877, 0.9995, 0.0288, 0.9997, 0.02878, 0.9995, 0.02877, 0.9995, 0.02876, 0.9995, 0.02877, 0.9995, 0.02877, 0.9995, 0.02877, 0.9995, 0.02876, 0.9995, 0.02877, 0.9995, 0.02878, 0.9995, 0.02878, 0.9995, 0.02877, 0.9995, 0.02878, 0.9995, 0.02878, 1.0, 0.02878, 1.0, 0.02878, 0.9995, 0.02876, 0.9995, 0.02876, 0.9995, 0.02876, 0.9995, 0.02876, 0.9995, 0.02876, 0.9995, 0.02876, 0.9995, 0.02876, 0.9995, 0.02876, 0.9995, 0.02876, 0.9995, 0.02876, 0.9995, 0.02876, 0.9995, 0.02876, 0.9995, 0.02875, 0.9995, 0.02875, 0.9995, 0.02875, 0.9995, 0.02875, 0.9995, 0.02875, 0.9995, 0.02876, 0.9995, 0.02876, 0.9995, 0.02875, 0.9995, 0.02875, 0.9995, 0.02876, 0.9995, 0.02876, 0.9995, 0.02876, 0.9995, 0.02875, 0.9995, 0.02875, 0.9995, 0.02876, 0.9995, 0.02875, 0.9995, 0.02876, 0.9995, 0.02875, 0.9995, 0.02876, 0.9995, 0.02876, 0.9995, 0.02875, 0.9995, 0.02876, 0.9995, 0.02876, 0.9999, 0.02875, 0.9999, 0.02876, 0.9995, 0.02876, 0.9995, 0.02876, 0.9995, 0.02877, 0.9996, 0.02876, 0.9996, 0.02876, 0.9995, 0.02876, 0.9995, 0.02876, 0.9995, 0.02876, 0.9995, 0.02876, 0.9995, 0.02876, 0.9995, 0.02876, 0.9995, 0.02876, 0.9995, 0.02876, 0.9995, 0.02876, 0.9995, 0.02875, 0.9996, 0.02874, 0.9995, 0.02876, 0.9995, 0.02876, 0.9995, 0.02876, 0.9995, 0.02876, 0.9995, 0.02876, 0.9995, 0.02876, 0.9995, 0.02876, 0.9995, 0.02876, 0.9995, 0.02874, 0.9999, 0.02875, 0.9999, 0.02875, 0.9999, 0.02876, 0.9999, 0.02873, 0.9997, 0.02875, 0.9997, 0.02875, 0.9999, 0.02874, 0.9999, 0.02875, 0.9997, 0.02876, 0.9997, 0.02876, 0.9999, 0.02875, 0.9999, 0.02875, 1.0, 0.02876, 1.0, 0.02876, 1.0, 0.02875, 0.9999, 0.02876, 0.9997, 0.02878, 0.9997, 0.02877, 1.0, 0.02876, 0.9999, 0.02878, 0.9997, 0.0288, 0.9997, 0.02878, 1.0, 0.02877, 1.0, 0.02876, 0.9995, 0.02875, 0.9995, 0.02875, 0.9995, 0.02876, 0.9995, 0.02876, 0.9995, 0.02875, 0.9995, 0.02875, 0.9995, 0.02876, 0.9995, 0.02875, 0.9995, 0.02875, 0.9999, 0.02876, 1.0, 0.02875, 0.9995, 0.02875, 0.9995, 0.02874, 0.9995, 0.02876, 0.9995, 0.02875, 0.9995, 0.02875, 0.9995, 0.02875, 0.9995, 0.02874, 0.9995, 0.02875, 0.9995, 0.02875, 0.9995, 0.02873, 0.9997, 0.02874, 0.9999, 0.02874, 0.9995, 0.02876, 0.9995, 0.02876, 0.9995, 0.02876, 0.9995, 0.02876, 0.9995, 0.02876, 0.9995, 0.02876, 0.9995, 0.02876, 0.9995, 0.02876, 0.9995, 0.02876, 0.9995, 0.02876, 0.9995, 0.02876, 0.9995, 0.02876, 0.9995, 0.02876, 0.9995, 0.02876, 0.9995, 0.02876, 0.9995, 0.02876, 0.9995, 0.02877, 0.9995, 0.02877, 0.9995, 0.02877, 0.9995, 0.02877, 0.9995, 0.02877, 0.9995, 0.02876, 0.9995, 0.02876, 0.9995, 0.02877, 0.9995, 0.02885, 0.1982, 0.02898, 0.198, 0.02979, 0.1875, 0.03016, 0.1875, 0.03062, 0.1874, 0.0302, 0.1872, 0.04104, 0.05037, 0.04355, 0.01066, 0.04355, 2.454e-05, 0.04348, 0.0001765, 0.02885, 0.1982, 0.0302, 0.1872, 0.03631, 0.1142, 0.02898, 0.198, 0.02914, 0.1981, 0.02949, 0.187, 0.02902, 0.1872, 0.02943, 0.1874, 0.02979, 0.1875, 0.04355, 2.454e-05, 0.04401, 0.0002438, 0.04403, 0.0004091, 0.04406, 0.0004646, 0.0441, 0.0004703, 0.04415, 0.000373, 0.0444, 0.0003563, 0.04456, 0.0002949, 0.04348, 0.0001765, 0.03655, 0.1143, 0.03631, 0.1142, 0.0302, 0.1872, 0.03062, 0.1874, 0.03472, 0.1144, 0.03532, 0.1143, 0.02979, 0.1875, 0.02943, 0.1874, 0.04297, 0.01044, 0.04343, 0.01045, 0.04018, 0.05029, 0.03961, 0.05025, 0.04252, 0.01046, 0.04297, 0.01044, 0.03961, 0.05025, 0.03907, 0.05021, 0.03414, 0.1144, 0.03472, 0.1144, 0.02943, 0.1874, 0.02902, 0.1872, 0.04438, 0.01054, 0.04355, 0.01066, 0.04104, 0.05037, 0.04133, 0.05039, 0.04343, 0.01045, 0.04389, 0.01048, 0.04075, 0.05033, 0.04018, 0.05029, 0.03532, 0.1143, 0.03593, 0.1143, 0.03016, 0.1875, 0.02979, 0.1875, 0.04018, 0.05029, 0.04075, 0.05033, 0.03593, 0.1143, 0.03532, 0.1143, 0.03907, 0.05021, 0.03961, 0.05025, 0.03472, 0.1144, 0.03414, 0.1144, 0.03961, 0.05025, 0.04018, 0.05029, 0.03532, 0.1143, 0.03472, 0.1144, 0.04133, 0.05039, 0.04104, 0.05037, 0.03631, 0.1142, 0.03655, 0.1143, 0.02914, 0.1981, 0.04456, 0.0002949, 0.0444, 0.0003563, 0.04291, 0.01059, 0.0394, 0.05025, 0.03442, 0.1145, 0.02949, 0.187, 0.02914, 0.1981, 0.02898, 0.198, 0.02885, 0.1982, 0.02885, 0.1982, 0.04348, 0.0001765, 0.04456, 0.0002949, 0.02914, 0.1981, 0.04406, 0.0004646, 0.04403, 0.0004091, 0.04389, 0.01048, 0.04343, 0.01045, 0.04527, 0.02241, 0.04536, 0.02241, 0.04536, 0.02799, 0.04527, 0.02799, 0.04415, 0.000373, 0.0441, 0.0004703, 0.04297, 0.01044, 0.04252, 0.01046, 0.0441, 0.0004703, 0.04406, 0.0004646, 0.04343, 0.01045, 0.04297, 0.01044, 0.04503, 0.02991, 0.04488, 0.04297, 0.04486, 0.04375, 0.04496, 0.03125, 0.04464, 0.02991, 0.04467, 0.03132, 0.04465, 0.04447, 0.04464, 0.04365, 0.02877, 0.9995, 0.02877, 0.9995, 0.02876, 0.9995, 0.02876, 0.9995, 0.02876, 0.9995, 0.02876, 0.9995, 0.02876, 0.9995, 0.02876, 0.9995, 0.02876, 0.9995, 0.02876, 0.9995, 0.02876, 0.9995, 0.02876, 0.9995, 0.02876, 0.9995, 0.02876, 0.9995, 0.02876, 0.9995, 0.02876, 0.9995, 0.02876, 0.9995, 0.02876, 0.9995, 0.02876, 0.9995, 0.02876, 0.9995, 0.02876, 0.9995, 0.02876, 0.9995, 0.02876, 0.9995, 0.02876, 0.9995, 0.02876, 0.9995, 0.02876, 0.9995, 0.02876, 0.9995, 0.02876, 0.9995, 0.02875, 0.9995, 0.02875, 0.9995, 0.02875, 0.9995, 0.02875, 0.9995, 0.02877, 0.9995, 0.02879, 0.9994, 0.02871, 0.9995, 0.02873, 0.9995, 0.02875, 0.9995, 0.02877, 0.9995, 0.02876, 0.9995, 0.02876, 0.9995, 0.02876, 0.9995, 0.04403, 0.0004091, 0.04401, 0.0002438, 0.04438, 0.01054, 0.04389, 0.01048, 0.04075, 0.05033, 0.04133, 0.05039, 0.03655, 0.1143, 0.03593, 0.1143, 0.04389, 0.01048, 0.04438, 0.01054, 0.04133, 0.05039, 0.04075, 0.05033, 0.03593, 0.1143, 0.03655, 0.1143, 0.03062, 0.1874, 0.03016, 0.1875, 0.04461, 0.04446, 0.04465, 0.04365, 0.04464, 0.04365, 0.04465, 0.04447, 0.04465, 0.04365, 0.04461, 0.04446, 0.04474, 0.03132, 0.04481, 0.02991, 0.04481, 0.02991, 0.04474, 0.03132, 0.04467, 0.03132, 0.04464, 0.02991, 0.04528, 2.454e-05, 0.04535, 2.546e-05, 0.04535, 0.004096, 0.04528, 0.004095, 0.0394, 0.05025, 0.03907, 0.05021, 0.03414, 0.1144, 0.03442, 0.1145, 0.03442, 0.1145, 0.03414, 0.1144, 0.02902, 0.1872, 0.02949, 0.187, 0.04291, 0.01059, 0.04252, 0.01046, 0.03907, 0.05021, 0.0394, 0.05025, 0.02876, 0.9995, 0.02876, 0.9995, 0.02877, 0.9995, 0.02875, 0.9995, 0.02875, 0.9995, 0.02875, 0.9995, 0.02876, 0.9995, 0.02875, 0.9995, 0.02874, 0.9995, 0.02874, 0.9995, 0.02875, 0.9995, 0.02876, 0.9999, 0.02877, 1.0, 0.02876, 1.0, 0.02875, 1.0, 0.02874, 0.9999, 0.02875, 0.9999, 0.02875, 0.9999, 0.02874, 0.9999, 0.04537, 0.007475, 0.04537, 0.01293, 0.04527, 0.01293, 0.04527, 0.007476, 0.02876, 0.9995, 0.02875, 0.9995, 0.02878, 0.9995, 0.02877, 0.9995, 0.02875, 0.9999, 0.02876, 0.9999, 0.02875, 1.0, 0.02875, 0.9999, 0.02877, 1.0, 0.02878, 1.0, 0.02878, 1.0, 0.02876, 1.0, 0.02874, 0.9995, 0.02874, 0.9999, 0.02874, 0.9999, 0.02874, 0.9995, 0.04488, 0.04297, 0.04491, 0.04375, 0.04486, 0.04375, 0.04488, 0.04297, 0.04494, 0.03125, 0.04488, 0.02991, 0.04488, 0.04297, 0.04491, 0.04375, 0.04488, 0.02991, 0.04503, 0.02991, 0.04496, 0.03125, 0.04494, 0.03125, 0.02877, 0.9995, 0.02878, 0.9995, 0.02876, 0.9995, 0.02877, 0.9995, 0.02877, 0.9995, 0.02877, 0.9995, 0.02877, 0.9995, 0.02877, 0.9995, 0.02877, 0.9995, 0.02876, 0.9995, 0.02876, 0.9995, 0.02876, 0.9995, 0.02876, 0.9995, 0.02876, 0.9995, 0.02876, 0.9995, 0.02876, 0.9995, 0.02876, 0.9995, 0.02875, 0.9995, 0.02875, 0.9995, 0.02875, 0.9995, 0.02875, 0.9995, 0.02875, 0.9995, 0.02876, 0.9995, 0.02876, 0.9995, 0.02875, 0.9995, 0.02876, 0.9995, 0.02876, 0.9995, 0.02876, 0.9995, 0.02876, 0.9995, 0.02876, 0.9995, 0.02876, 0.9995, 0.02876, 0.9995, 0.02876, 0.9995, 0.02876, 0.9995, 0.02877, 0.9995, 0.02877, 0.9995, 0.02877, 0.9995, 0.02877, 0.9995, 0.02879, 0.9994, 0.02871, 0.9995, 0.02873, 0.9995, 0.02876, 0.9995, 0.02875, 0.9995, 0.02874, 0.9995, 0.02873, 0.9997, 0.02875, 0.9995, 0.02875, 0.9995, 0.02875, 0.9995, 0.02875, 0.9995, 0.02875, 0.9995, 0.02875, 0.9995, 0.02877, 0.9996, 0.02878, 0.9995, 0.0288, 0.9997, 0.02878, 0.9997, 0.02876, 0.9996, 0.02877, 0.9996, 0.02878, 0.9997, 0.02876, 0.9997, 0.02875, 0.9996, 0.02876, 0.9996, 0.02876, 0.9997, 0.02875, 0.9997, 0.02874, 0.9995, 0.02875, 0.9996, 0.02875, 0.9997, 0.02873, 0.9997, 0.02877, 0.9995, 0.02878, 0.9995, 0.02877, 0.9995, 0.02876, 0.9995, 0.02878, 0.9995, 0.02878, 1.0, 0.0288, 0.9997, 0.02877, 0.9995, 0.02879, 0.9994, 0.02877, 0.9995, 0.02873, 0.9995, 0.02871, 0.9995, 0.02875, 0.9995, 0.02875, 0.9995, 0.02873, 0.9995, 0.02877, 0.9995, 0.02877, 0.9995, 0.02877, 0.9995, 0.02876, 0.9995, 0.02876, 0.9995, 0.02875, 0.9995, 0.02875, 0.9995, 0.02875, 0.9995, 0.02877, 0.9995, 0.02877, 0.9995, 0.02876, 0.9995, 0.02873, 0.9995, 0.02877, 0.9995, 0.02873, 0.9995, 0.02871, 0.9995, 0.02879, 0.9994, 0.02877, 0.9995, 0.0003526, 0.009691, 0.0003392, 0.009517, 0.0003344, 0.009517, 0.0003333, 0.009517, 0.0003332, 0.009518, 0.0003338, 0.009518, 0.000345, 0.009696, 0.0003365, 0.009509, 0.0003368, 0.00952, 0.000334, 0.00952, 0.0003329, 0.00951, 0.0003393, 0.009689, 0.0003432, 0.009475, 0.0003437, 0.009461, 0.0003369, 0.009457, 0.0003319, 0.009458, 0.0003356, 0.00946, 0.0003389, 0.009689, 0.0003422, 0.00969, 0.0003381, 0.00969, 0.0003387, 0.009689, 0.0003415, 0.009689, 0.000332, 0.009517, 0.0003284, 0.009693, 0.0003358, 0.009698, 0.0003353, 0.009517, 0.0003355, 0.009516, 0.0003344, 0.009516, 0.0003335, 0.009516, 0.02871, 0.9995, 0.02879, 0.9994, 0.000372, 0.009695, 0.0003086, 0.009697, 0.02879, 0.9994, 0.02871, 0.9995, 0.0003086, 0.009697, 0.000372, 0.009695, 0.02879, 0.9994, 0.02871, 0.9995, 0.0003086, 0.009697, 0.0003713, 0.009695, 0.02871, 0.9995, 0.02879, 0.9994, 0.0003713, 0.009695, 0.0003086, 0.009697, 0.0003353, 0.009697, 0.000345, 0.009696, 0.0003338, 0.009518, 0.0003329, 0.009517, 0.0003322, 0.009518, 0.0003322, 0.009518, 0.0003313, 0.009518, 0.0003274, 0.009692, 0.0003526, 0.009691, 0.000345, 0.009696, 0.0003353, 0.009697, 0.0003315, 0.009518, 0.0003306, 0.009518, 0.0003313, 0.009518, 0.0003322, 0.009518, 0.0003278, 0.00952, 0.0003274, 0.009692, 0.0003353, 0.009697, 0.0003313, 0.009518, 0.0003306, 0.009518, 0.0003305, 0.009518, 0.0003296, 0.009519, 0.0003358, 0.009698, 0.0003446, 0.009698, 0.0003378, 0.009517, 0.0003373, 0.009516, 0.0003367, 0.009516, 0.0003366, 0.009516, 0.0003353, 0.009517, 0.000336, 0.009516, 0.0003355, 0.009516, 0.0003353, 0.009517, 0.0003366, 0.009516, 0.0003519, 0.009693, 0.0003419, 0.009518, 0.00034, 0.009517, 0.0003379, 0.009516, 0.0003376, 0.009517, 0.0003378, 0.009517, 0.0003446, 0.009698, 0.0003284, 0.009693, 0.0003519, 0.009693, 0.0003446, 0.009698, 0.0003358, 0.009698, 0.0003415, 0.009689, 0.0003387, 0.009689, 0.0003371, 0.009524, 0.0003362, 0.009524, 0.0003355, 0.009524, 0.000335, 0.009524, 0.0003347, 0.009524, 0.0003303, 0.009524, 0.0003422, 0.00969, 0.0003415, 0.009689, 0.0003347, 0.009524, 0.0003338, 0.009524, 0.0003333, 0.009524, 0.0003328, 0.009524, 0.0003381, 0.00969, 0.0003409, 0.009524, 0.0003381, 0.009524, 0.0003371, 0.009524, 0.0003369, 0.009524, 0.0003371, 0.009524, 0.0003387, 0.009689, 0.0003349, 0.009524, 0.0003338, 0.009524, 0.0003347, 0.009524, 0.000335, 0.009524, 0.0003407, 0.009689, 0.0003389, 0.009689, 0.0003356, 0.00946, 0.0003287, 0.009454, 0.0003334, 0.009451, 0.0003386, 0.009453, 0.0003313, 0.00946, 0.0003241, 0.009476, 0.0003403, 0.009689, 0.0003407, 0.009689, 0.0003313, 0.00946, 0.0003323, 0.00946, 0.0003282, 0.009461, 0.0003264, 0.009465, 0.0003403, 0.009689, 0.0003393, 0.009689, 0.0003389, 0.009689, 0.0003407, 0.009689, 0.0003486, 0.009451, 0.0003323, 0.00946, 0.0003313, 0.00946, 0.0003386, 0.009453, 0.000334, 0.00952, 0.0003368, 0.00952, 0.0003303, 0.009524, 0.000334, 0.009526, 0.0003365, 0.009526, 0.0003382, 0.009526, 0.0003409, 0.009524, 0.0003086, 0.009697, 0.000334, 0.00952, 0.0003409, 0.009524, 0.0003381, 0.00969, 0.0003368, 0.00952, 0.000372, 0.009695, 0.0003422, 0.00969, 0.0003303, 0.009524, 0.000372, 0.009695, 0.0003086, 0.009697, 0.0003381, 0.00969, 0.0003422, 0.00969, 0.0003086, 0.009697, 0.000372, 0.009695, 0.0003519, 0.009693, 0.0003284, 0.009693, 0.000372, 0.009695, 0.0003368, 0.00952, 0.0003419, 0.009518, 0.0003519, 0.009693, 0.0003368, 0.00952, 0.0003365, 0.009509, 0.000332, 0.009517, 0.0003337, 0.009518, 0.0003353, 0.009518, 0.0003357, 0.009519, 0.0003419, 0.009518, 0.0003365, 0.009509, 0.0003086, 0.009697, 0.0003284, 0.009693, 0.000332, 0.009517, 0.0003365, 0.009509, 0.0003329, 0.00951, 0.0003241, 0.009476, 0.0003271, 0.009466, 0.0003359, 0.009462, 0.000343, 0.009463, 0.0003432, 0.009475, 0.0003713, 0.009695, 0.0003086, 0.009697, 0.0003393, 0.009689, 0.0003403, 0.009689, 0.0003329, 0.00951, 0.0003713, 0.009695, 0.0003403, 0.009689, 0.0003241, 0.009476, 0.0003086, 0.009697, 0.0003365, 0.009509, 0.0003432, 0.009475, 0.0003393, 0.009689, 0.000334, 0.00952, 0.0003086, 0.009697, 0.0003274, 0.009692, 0.0003278, 0.00952, 0.0003329, 0.00951, 0.000334, 0.00952, 0.0003278, 0.00952, 0.0003301, 0.00952, 0.0003318, 0.00952, 0.0003322, 0.00952, 0.0003392, 0.009517, 0.0003086, 0.009697, 0.0003713, 0.009695, 0.0003526, 0.009691, 0.0003274, 0.009692, 0.0003713, 0.009695, 0.0003329, 0.00951, 0.0003392, 0.009517, 0.0003526, 0.009691, 0.0003363, 0.009524, 0.0003355, 0.009524, 0.0003355, 0.009524, 0.0003362, 0.009524, 0.0003361, 0.009525, 0.0003346, 0.009525, 0.0003356, 0.009524, 0.0003356, 0.009524, 0.0003346, 0.009525, 0.0003328, 0.009524, 0.0003333, 0.009524, 0.0003346, 0.009524, 0.0003346, 0.009524, 0.0003349, 0.009524, 0.0003356, 0.009524, 0.0003356, 0.009524, 0.0003365, 0.009526, 0.000334, 0.009526, 0.0003346, 0.009525, 0.0003361, 0.009525, 0.000334, 0.009526, 0.0003303, 0.009524, 0.0003328, 0.009524, 0.0003346, 0.009525, 0.0003381, 0.009524, 0.0003371, 0.009525, 0.0003367, 0.009524, 0.0003371, 0.009524, 0.0003409, 0.009524, 0.0003382, 0.009526, 0.0003371, 0.009525, 0.0003381, 0.009524, 0.0003382, 0.009526, 0.0003365, 0.009526, 0.0003361, 0.009525, 0.0003371, 0.009525, 0.0003369, 0.009524, 0.0003363, 0.009524, 0.0003362, 0.009524, 0.0003371, 0.009524, 0.0003371, 0.009524, 0.0003367, 0.009524, 0.0003363, 0.009524, 0.0003369, 0.009524, 0.0003367, 0.009524, 0.0003371, 0.009525, 0.0003356, 0.009524, 0.0003356, 0.009524, 0.0003355, 0.009524, 0.0003349, 0.009524, 0.000335, 0.009524, 0.0003355, 0.009524, 0.0003349, 0.009524, 0.0003355, 0.009524, 0.0003356, 0.009524, 0.0003356, 0.009524, 0.0003346, 0.009524, 0.0003333, 0.009524, 0.0003338, 0.009524, 0.0003349, 0.009524, 0.04476, 0.04478, 0.04476, 0.04472, 0.0448, 0.04472, 0.0448, 0.04478, 0.04476, 0.04472, 0.04476, 0.04467, 0.0448, 0.04467, 0.0448, 0.04472, 0.0448, 0.04478, 0.0448, 0.04472, 0.04484, 0.04472, 0.04484, 0.04478, 0.0448, 0.04472, 0.0448, 0.04467, 0.04484, 0.04467, 0.04484, 0.04472, 0.0003355, 0.009524, 0.0003363, 0.009524, 0.0003356, 0.009524, 0.0003356, 0.009524, 0.0003346, 0.009525, 0.0003346, 0.009524, 0.0003356, 0.009524, 0.0003356, 0.009524, 0.0003363, 0.009524, 0.0003367, 0.009524, 0.0003356, 0.009524, 0.0003356, 0.009524, 0.0003371, 0.009525, 0.0003361, 0.009525, 0.0003356, 0.009524, 0.0003356, 0.009524, 0.04505, 0.008034, 0.04505, 0.008034, 0.04505, 0.007878, 0.04506, 0.007878, 0.04503, 0.0082, 0.04505, 0.008201, 0.04505, 0.008034, 0.04504, 0.008034, 0.04504, 0.008372, 0.04505, 0.008372, 0.04506, 0.008201, 0.04504, 0.008201, 0.04505, 0.008201, 0.04504, 0.008201, 0.04505, 0.008034, 0.04505, 0.008034, 0.04504, 0.008034, 0.04505, 0.008034, 0.04506, 0.007878, 0.04505, 0.007878, 0.04504, 0.008201, 0.04506, 0.008201, 0.04506, 0.008035, 0.04505, 0.008034, 0.04506, 0.007739, 0.04506, 0.007739, 0.04506, 0.007622, 0.04507, 0.007622, 0.04505, 0.007878, 0.04506, 0.007878, 0.04506, 0.007739, 0.04505, 0.007739, 0.04505, 0.008034, 0.04506, 0.008035, 0.04507, 0.007879, 0.04505, 0.007878, 0.04507, 0.007622, 0.04506, 0.007622, 0.04506, 0.007537, 0.04507, 0.007537, 0.04505, 0.007739, 0.04506, 0.007739, 0.04507, 0.007622, 0.04506, 0.007622, 0.04505, 0.007878, 0.04507, 0.007879, 0.04507, 0.007739, 0.04506, 0.007739, 0.04507, 0.007537, 0.04506, 0.007537, 0.04507, 0.007491, 0.04507, 0.00749, 0.04506, 0.007622, 0.04507, 0.007622, 0.04507, 0.007537, 0.04506, 0.007537, 0.04506, 0.007739, 0.04507, 0.007739, 0.04507, 0.007622, 0.04506, 0.007622, 0.04507, 0.00749, 0.04507, 0.007491, 0.04507, 0.007484, 0.04507, 0.007475, 0.04506, 0.007537, 0.04507, 0.007537, 0.04507, 0.00749, 0.04507, 0.00749, 0.04506, 0.007622, 0.04507, 0.007622, 0.04507, 0.007538, 0.04506, 0.007537, 0.04507, 0.007475, 0.04507, 0.007484, 0.04507, 0.007491, 0.04506, 0.007489, 0.04507, 0.00749, 0.04507, 0.00749, 0.04507, 0.007475, 0.04507, 0.007477, 0.04506, 0.007537, 0.04507, 0.007538, 0.04507, 0.007492, 0.04507, 0.007491, 0.04506, 0.007489, 0.04507, 0.007491, 0.04507, 0.007537, 0.04506, 0.007537, 0.04507, 0.007477, 0.04507, 0.007475, 0.04506, 0.007489, 0.04507, 0.007489, 0.04507, 0.007491, 0.04507, 0.007492, 0.04507, 0.007485, 0.04507, 0.007484, 0.04506, 0.007537, 0.04507, 0.007537, 0.04507, 0.007622, 0.04506, 0.007622, 0.04507, 0.007489, 0.04506, 0.007489, 0.04506, 0.007537, 0.04507, 0.007538, 0.04507, 0.007484, 0.04507, 0.007485, 0.04507, 0.007492, 0.04507, 0.007491, 0.04506, 0.007622, 0.04507, 0.007622, 0.04506, 0.007739, 0.04506, 0.007739, 0.04507, 0.007538, 0.04506, 0.007537, 0.04506, 0.007622, 0.04507, 0.007623, 0.04507, 0.007491, 0.04507, 0.007492, 0.04506, 0.007537, 0.04507, 0.007537, 0.04506, 0.007739, 0.04506, 0.007739, 0.04506, 0.007878, 0.04505, 0.007878, 0.04507, 0.007623, 0.04506, 0.007622, 0.04506, 0.007739, 0.04507, 0.007739, 0.04507, 0.007537, 0.04506, 0.007537, 0.04506, 0.007623, 0.04507, 0.007622, 0.04505, 0.007878, 0.04506, 0.007878, 0.04505, 0.008034, 0.04505, 0.008034, 0.04507, 0.007739, 0.04506, 0.007739, 0.04505, 0.007878, 0.04507, 0.007879, 0.04507, 0.007622, 0.04506, 0.007623, 0.04505, 0.007739, 0.04506, 0.007739, 0.04505, 0.008034, 0.04505, 0.008034, 0.04505, 0.008201, 0.04504, 0.008201, 0.04507, 0.007879, 0.04505, 0.007878, 0.04505, 0.008034, 0.04506, 0.008035, 0.04506, 0.007739, 0.04505, 0.007739, 0.04505, 0.007878, 0.04506, 0.007878, 0.04504, 0.008201, 0.04505, 0.008201, 0.04504, 0.008372, 0.04504, 0.008372, 0.04506, 0.008035, 0.04505, 0.008034, 0.04504, 0.008201, 0.04506, 0.008201, 0.04506, 0.007878, 0.04505, 0.007878, 0.04504, 0.008034, 0.04505, 0.008034, 0.04504, 0.008372, 0.04504, 0.008372, 0.04504, 0.008544, 0.04503, 0.008544, 0.04506, 0.008201, 0.04504, 0.008201, 0.04504, 0.008372, 0.04505, 0.008372, 0.04505, 0.008034, 0.04504, 0.008034, 0.04503, 0.0082, 0.04505, 0.008201, 0.04503, 0.008544, 0.04504, 0.008544, 0.04503, 0.008712, 0.04503, 0.008711, 0.04505, 0.008372, 0.04504, 0.008372, 0.04503, 0.008544, 0.04505, 0.008544, 0.04505, 0.008201, 0.04503, 0.0082, 0.04503, 0.008372, 0.04504, 0.008372, 0.04503, 0.008711, 0.04503, 0.008712, 0.04503, 0.008878, 0.04503, 0.008877, 0.04505, 0.008544, 0.04503, 0.008544, 0.04503, 0.008711, 0.04504, 0.008711, 0.04504, 0.008372, 0.04503, 0.008372, 0.04502, 0.008543, 0.04504, 0.008544, 0.04503, 0.008877, 0.04503, 0.008878, 0.04506, 0.009053, 0.0451, 0.00908, 0.04504, 0.008711, 0.04503, 0.008711, 0.04503, 0.008877, 0.04504, 0.008871, 0.04504, 0.008544, 0.04502, 0.008543, 0.04502, 0.008712, 0.04503, 0.008712, 0.04536, 0.0434, 0.04529, 0.0434, 0.04529, 0.04297, 0.04536, 0.04297, 0.04504, 0.008871, 0.04503, 0.008877, 0.0451, 0.00908, 0.04511, 0.009094, 0.04503, 0.008712, 0.04502, 0.008712, 0.04502, 0.00888, 0.04503, 0.008878, 0.04536, 0.04297, 0.04529, 0.04297, 0.04529, 0.04264, 0.04536, 0.04264, 0.04511, 0.009094, 0.0451, 0.00908, 0.04522, 0.01052, 0.04518, 0.01052, 0.04503, 0.008878, 0.04502, 0.00888, 0.04503, 0.009046, 0.04506, 0.009053, 0.04536, 0.04264, 0.04529, 0.04264, 0.04529, 0.04245, 0.04536, 0.04245, 0.04518, 0.01052, 0.04522, 0.01052, 0.04522, 0.01257, 0.04515, 0.01256, 0.04506, 0.009053, 0.04503, 0.009046, 0.04503, 0.008915, 0.04504, 0.008914, 0.04536, 0.04245, 0.04529, 0.04245, 0.04529, 0.04238, 0.04536, 0.04238, 0.04515, 0.01256, 0.04522, 0.01257, 0.04508, 0.01431, 0.045, 0.0143, 0.04504, 0.008914, 0.04503, 0.008915, 0.04503, 0.00882, 0.04503, 0.00882, 0.04536, 0.04238, 0.04529, 0.04238, 0.04529, 0.04231, 0.04536, 0.04231, 0.045, 0.0143, 0.04508, 0.01431, 0.04484, 0.01492, 0.04484, 0.0149, 0.04503, 0.00882, 0.04503, 0.00882, 0.04503, 0.008766, 0.04503, 0.008765, 0.04536, 0.04231, 0.04529, 0.04231, 0.04529, 0.04211, 0.04536, 0.04211, 0.04484, 0.0149, 0.04484, 0.01492, 0.04463, 0.01431, 0.04471, 0.01429, 0.04503, 0.008765, 0.04503, 0.008766, 0.04502, 0.008752, 0.04502, 0.008751, 0.04536, 0.04211, 0.04529, 0.04211, 0.04529, 0.04179, 0.04536, 0.04179, 0.04471, 0.01429, 0.04463, 0.01431, 0.04461, 0.01255, 0.04468, 0.01255, 0.04502, 0.008751, 0.04502, 0.008752, 0.04502, 0.008766, 0.04502, 0.008765, 0.04536, 0.04179, 0.04529, 0.04179, 0.04529, 0.04136, 0.04536, 0.04136, 0.04468, 0.01255, 0.04461, 0.01255, 0.04469, 0.01051, 0.04474, 0.01051, 0.04502, 0.008765, 0.04502, 0.008766, 0.04501, 0.00882, 0.04501, 0.00882, 0.04494, 0.009075, 0.04497, 0.00905, 0.04502, 0.008878, 0.04503, 0.008878, 0.04474, 0.01051, 0.04469, 0.01051, 0.04494, 0.009075, 0.04492, 0.009088, 0.04501, 0.00882, 0.04501, 0.00882, 0.04501, 0.008915, 0.045, 0.008914, 0.04503, 0.008878, 0.04502, 0.008878, 0.04503, 0.008712, 0.04503, 0.008712, 0.04492, 0.009088, 0.04494, 0.009075, 0.04503, 0.008878, 0.04501, 0.008871, 0.045, 0.008914, 0.04501, 0.008915, 0.045, 0.009046, 0.04497, 0.00905, 0.04503, 0.008712, 0.04503, 0.008712, 0.04503, 0.008544, 0.04504, 0.008544, 0.04501, 0.008871, 0.04503, 0.008878, 0.04503, 0.008712, 0.04502, 0.008711, 0.04497, 0.00905, 0.045, 0.009046, 0.04504, 0.008881, 0.04502, 0.008878, 0.04504, 0.008544, 0.04503, 0.008544, 0.04504, 0.008372, 0.04504, 0.008372, 0.04502, 0.008711, 0.04503, 0.008712, 0.04504, 0.008544, 0.04502, 0.008543, 0.04502, 0.008878, 0.04504, 0.008881, 0.04504, 0.008712, 0.04503, 0.008712, 0.04506, 0.008201, 0.04505, 0.008372, 0.04505, 0.008544, 0.04504, 0.008712, 0.04504, 0.008881, 0.045, 0.009046, 0.04501, 0.008915, 0.04501, 0.00882, 0.04502, 0.008766, 0.04502, 0.008752, 0.04503, 0.008766, 0.04503, 0.00882, 0.04503, 0.008915, 0.04503, 0.009046, 0.04502, 0.00888, 0.04502, 0.008712, 0.04502, 0.008543, 0.04503, 0.008372, 0.04503, 0.0082, 0.04504, 0.008034, 0.04505, 0.007878, 0.04505, 0.007739, 0.04506, 0.007623, 0.04506, 0.007537, 0.04507, 0.007492, 0.04507, 0.007485, 0.04507, 0.007492, 0.04507, 0.007538, 0.04507, 0.007622, 0.04507, 0.007739, 0.04507, 0.007879, 0.04506, 0.008035, 0.04502, 0.008543, 0.04504, 0.008544, 0.04504, 0.008372, 0.04503, 0.008372, 0.04503, 0.008712, 0.04504, 0.008712, 0.04505, 0.008544, 0.04503, 0.008544, 0.04506, 0.007878, 0.04505, 0.007878, 0.04506, 0.007739, 0.04506, 0.007739, 0.04503, 0.008372, 0.04504, 0.008372, 0.04505, 0.008201, 0.04503, 0.0082, 0.04503, 0.008544, 0.04505, 0.008544, 0.04505, 0.008372, 0.04504, 0.008372, 0.04503, 0.008372, 0.04503, 0.0082, 0.04504, 0.008034, 0.04505, 0.007878, 0.04505, 0.007739, 0.04506, 0.007622, 0.04506, 0.007537, 0.04507, 0.00749, 0.04507, 0.007477, 0.04507, 0.007489, 0.04507, 0.007538, 0.04507, 0.007623, 0.04507, 0.007739, 0.04507, 0.007879, 0.04506, 0.008035, 0.04506, 0.008201, 0.04505, 0.008372, 0.04505, 0.008544, 0.04504, 0.008711, 0.04504, 0.008871, 0.04511, 0.009094, 0.04518, 0.01052, 0.04515, 0.01256, 0.045, 0.0143, 0.04484, 0.0149, 0.04471, 0.01429, 0.04468, 0.01255, 0.04474, 0.01051, 0.04492, 0.009088, 0.04501, 0.008871, 0.04502, 0.008711, 0.04502, 0.008543, 0.04504, 0.008372, 0.04504, 0.008372, 0.04504, 0.008201, 0.04505, 0.008201, 0.04543, 0.01497, 0.04528, 0.01854, 0.0453, 0.01854, 0.04531, 0.01854, 0.04532, 0.01499, 0.04532, 0.01518, 0.04542, 0.01519, 0.04528, 0.01853, 0.04529, 0.01853, 0.0453, 0.01854, 0.04531, 0.01854, 0.04528, 0.01853, 0.04528, 0.01853, 0.04542, 0.01519, 0.04539, 0.01589, 0.04536, 0.01641, 0.04534, 0.01673, 0.04533, 0.01683, 0.04532, 0.01669, 0.04532, 0.01633, 0.04532, 0.01575, 0.04532, 0.01499, 0.04528, 0.01854, 0.04543, 0.01497, 0.0454, 0.01574, 0.04537, 0.01632, 0.04535, 0.01669, 0.04533, 0.01682, 0.04533, 0.01672, 0.04532, 0.01641, 0.04532, 0.01589, 0.04532, 0.01518, 0.0453, 0.01854, 0.04529, 0.01855, 0.04505, 0.0005991, 0.04505, 0.000599, 0.04505, 0.0004411, 0.04506, 0.0004412, 0.04503, 0.0007672, 0.04505, 0.0007676, 0.04505, 0.0005991, 0.04504, 0.0005987, 0.04504, 0.0009412, 0.04505, 0.0009416, 0.04506, 0.000768, 0.04504, 0.0007675, 0.04505, 0.0007676, 0.04504, 0.0007675, 0.04505, 0.000599, 0.04505, 0.0005991, 0.04504, 0.0005987, 0.04505, 0.0005991, 0.04506, 0.0004412, 0.04505, 0.000441, 0.04504, 0.0007675, 0.04506, 0.000768, 0.04506, 0.0005995, 0.04505, 0.000599, 0.04506, 0.0002996, 0.04506, 0.0002994, 0.04506, 0.0001818, 0.04507, 0.000182, 0.04505, 0.000441, 0.04506, 0.0004412, 0.04506, 0.0002996, 0.04505, 0.0002995, 0.04505, 0.000599, 0.04506, 0.0005995, 0.04507, 0.0004415, 0.04505, 0.0004411, 0.04507, 0.000182, 0.04506, 0.0001818, 0.04506, 9.524e-05, 0.04507, 9.543e-05, 0.04505, 0.0002995, 0.04506, 0.0002996, 0.04507, 0.000182, 0.04506, 0.0001821, 0.04505, 0.0004411, 0.04507, 0.0004415, 0.04507, 0.0002999, 0.04506, 0.0002994, 0.04507, 9.543e-05, 0.04506, 9.524e-05, 0.04506, 4.736e-05, 0.04507, 4.967e-05, 0.04506, 0.0001821, 0.04507, 0.000182, 0.04507, 9.543e-05, 0.04506, 9.556e-05, 0.04506, 0.0002994, 0.04507, 0.0002999, 0.04507, 0.0001823, 0.04506, 0.0001818, 0.04507, 4.967e-05, 0.04506, 4.736e-05, 0.04507, 3.461e-05, 0.04507, 4.278e-05, 0.04506, 9.556e-05, 0.04507, 9.543e-05, 0.04507, 4.967e-05, 0.04507, 5.025e-05, 0.04506, 0.0001818, 0.04507, 0.0001823, 0.04507, 9.605e-05, 0.04506, 9.524e-05, 0.04507, 4.278e-05, 0.04507, 3.461e-05, 0.04507, 4.768e-05, 0.04506, 4.942e-05, 0.04507, 5.025e-05, 0.04507, 4.967e-05, 0.04507, 4.278e-05, 0.04507, 4.353e-05, 0.04506, 9.524e-05, 0.04507, 9.605e-05, 0.04507, 4.707e-05, 0.04506, 4.736e-05, 0.04506, 4.942e-05, 0.04507, 4.768e-05, 0.04507, 9.539e-05, 0.04506, 9.528e-05, 0.04507, 4.353e-05, 0.04507, 4.278e-05, 0.04506, 4.942e-05, 0.04507, 5.001e-05, 0.04506, 4.736e-05, 0.04507, 4.707e-05, 0.04507, 2.454e-05, 0.04507, 3.461e-05, 0.04506, 9.528e-05, 0.04507, 9.539e-05, 0.04507, 0.0001818, 0.04506, 0.0001815, 0.04507, 5.001e-05, 0.04506, 4.942e-05, 0.04506, 9.528e-05, 0.04507, 9.613e-05, 0.04507, 3.461e-05, 0.04507, 2.454e-05, 0.04507, 4.729e-05, 0.04507, 4.768e-05, 0.04506, 0.0001815, 0.04507, 0.0001818, 0.04506, 0.0002999, 0.04506, 0.0002998, 0.04507, 9.613e-05, 0.04506, 9.528e-05, 0.04506, 0.0001815, 0.04507, 0.000182, 0.04507, 4.768e-05, 0.04507, 4.729e-05, 0.04506, 9.548e-05, 0.04507, 9.539e-05, 0.04506, 0.0002998, 0.04506, 0.0002999, 0.04506, 0.0004411, 0.04505, 0.0004409, 0.04507, 0.000182, 0.04506, 0.0001815, 0.04506, 0.0002998, 0.04507, 0.0003003, 0.04507, 9.539e-05, 0.04506, 9.548e-05, 0.04506, 0.0001819, 0.04507, 0.0001818, 0.04505, 0.0004409, 0.04506, 0.0004411, 0.04505, 0.0005991, 0.04505, 0.000599, 0.04507, 0.0003003, 0.04506, 0.0002998, 0.04505, 0.0004409, 0.04507, 0.0004414, 0.04507, 0.0001818, 0.04506, 0.0001819, 0.04505, 0.0002998, 0.04506, 0.0002999, 0.04505, 0.000599, 0.04505, 0.0005991, 0.04505, 0.0007676, 0.04504, 0.0007675, 0.04507, 0.0004414, 0.04505, 0.0004409, 0.04505, 0.000599, 0.04506, 0.0005995, 0.04506, 0.0002999, 0.04505, 0.0002998, 0.04505, 0.0004409, 0.04506, 0.0004411, 0.04504, 0.0007675, 0.04505, 0.0007676, 0.04504, 0.0009413, 0.04504, 0.0009412, 0.04506, 0.0005995, 0.04505, 0.000599, 0.04504, 0.0007675, 0.04506, 0.000768, 0.04506, 0.0004411, 0.04505, 0.0004409, 0.04504, 0.0005987, 0.04505, 0.0005991, 0.04504, 0.0009412, 0.04504, 0.0009413, 0.04504, 0.001115, 0.04503, 0.001115, 0.04506, 0.000768, 0.04504, 0.0007675, 0.04504, 0.0009412, 0.04505, 0.0009416, 0.04505, 0.0005991, 0.04504, 0.0005987, 0.04503, 0.0007672, 0.04505, 0.0007676, 0.04503, 0.001115, 0.04504, 0.001115, 0.04503, 0.001285, 0.04503, 0.001285, 0.04505, 0.0009416, 0.04504, 0.0009412, 0.04503, 0.001115, 0.04505, 0.001115, 0.04505, 0.0007676, 0.04503, 0.0007672, 0.04503, 0.0009409, 0.04504, 0.0009413, 0.04503, 0.001285, 0.04503, 0.001285, 0.04503, 0.001452, 0.04502, 0.001453, 0.04505, 0.001115, 0.04503, 0.001115, 0.04503, 0.001285, 0.04504, 0.001286, 0.04504, 0.0009413, 0.04503, 0.0009409, 0.04502, 0.001115, 0.04504, 0.001115, 0.04502, 0.001453, 0.04503, 0.001452, 0.04494, 0.00165, 0.04498, 0.001625, 0.04504, 0.001286, 0.04503, 0.001285, 0.04502, 0.001453, 0.04504, 0.001456, 0.04504, 0.001115, 0.04502, 0.001115, 0.04502, 0.001284, 0.04503, 0.001285, 0.04536, 0.04131, 0.04529, 0.04131, 0.04529, 0.04088, 0.04536, 0.04088, 0.04504, 0.001456, 0.04502, 0.001453, 0.04498, 0.001625, 0.04501, 0.001621, 0.04503, 0.001285, 0.04502, 0.001284, 0.04501, 0.001446, 0.04503, 0.001452, 0.04536, 0.04088, 0.04529, 0.04088, 0.04529, 0.04056, 0.04536, 0.04056, 0.04501, 0.001621, 0.04498, 0.001625, 0.04501, 0.001489, 0.04502, 0.00149, 0.04503, 0.001452, 0.04501, 0.001446, 0.04493, 0.001664, 0.04494, 0.00165, 0.04536, 0.04056, 0.04529, 0.04056, 0.04529, 0.04036, 0.04536, 0.04036, 0.04502, 0.00149, 0.04501, 0.001489, 0.04502, 0.001395, 0.04503, 0.001395, 0.04494, 0.00165, 0.04493, 0.001664, 0.04474, 0.003084, 0.0447, 0.00308, 0.04536, 0.04036, 0.04529, 0.04036, 0.04529, 0.04029, 0.04536, 0.04029, 0.04503, 0.001395, 0.04502, 0.001395, 0.04503, 0.00134, 0.04503, 0.001341, 0.0447, 0.00308, 0.04474, 0.003084, 0.04468, 0.005107, 0.04461, 0.005107, 0.04536, 0.04029, 0.04529, 0.04029, 0.04529, 0.04023, 0.04536, 0.04023, 0.04503, 0.001341, 0.04503, 0.00134, 0.04504, 0.001326, 0.04504, 0.001326, 0.04461, 0.005107, 0.04468, 0.005107, 0.04472, 0.006825, 0.04464, 0.006841, 0.04536, 0.04023, 0.04529, 0.04023, 0.04529, 0.04003, 0.04536, 0.04003, 0.04504, 0.001326, 0.04504, 0.001326, 0.04504, 0.001341, 0.04504, 0.001341, 0.04464, 0.006841, 0.04472, 0.006825, 0.04485, 0.007406, 0.04485, 0.007426, 0.04536, 0.04003, 0.04529, 0.04003, 0.04529, 0.03971, 0.04536, 0.03971, 0.04504, 0.001341, 0.04504, 0.001341, 0.04505, 0.001396, 0.04504, 0.001396, 0.04485, 0.007426, 0.04485, 0.007406, 0.045, 0.00683, 0.04508, 0.00685, 0.04536, 0.03971, 0.04529, 0.03971, 0.04529, 0.03928, 0.04536, 0.03928, 0.04504, 0.001396, 0.04505, 0.001396, 0.04505, 0.001491, 0.04504, 0.001491, 0.04508, 0.00685, 0.045, 0.00683, 0.04516, 0.005124, 0.04523, 0.005128, 0.04507, 0.001629, 0.0451, 0.001656, 0.04502, 0.001453, 0.04503, 0.001453, 0.04504, 0.001491, 0.04505, 0.001491, 0.04507, 0.001629, 0.04504, 0.001622, 0.04523, 0.005128, 0.04516, 0.005124, 0.04518, 0.003095, 0.04523, 0.003094, 0.04503, 0.001453, 0.04502, 0.001453, 0.04503, 0.001285, 0.04503, 0.001285, 0.04504, 0.001622, 0.04507, 0.001629, 0.04503, 0.001453, 0.04501, 0.001455, 0.04523, 0.003094, 0.04518, 0.003095, 0.04512, 0.00167, 0.0451, 0.001656, 0.04503, 0.001285, 0.04503, 0.001285, 0.04503, 0.001115, 0.04504, 0.001115, 0.04501, 0.001455, 0.04503, 0.001453, 0.04503, 0.001285, 0.04502, 0.001285, 0.0451, 0.001656, 0.04512, 0.00167, 0.04504, 0.001447, 0.04502, 0.001453, 0.04504, 0.001115, 0.04503, 0.001115, 0.04504, 0.0009412, 0.04504, 0.0009413, 0.04502, 0.001285, 0.04503, 0.001285, 0.04504, 0.001115, 0.04502, 0.001115, 0.04502, 0.001453, 0.04504, 0.001447, 0.04504, 0.001285, 0.04503, 0.001285, 0.04506, 0.000768, 0.04505, 0.0009416, 0.04505, 0.001115, 0.04504, 0.001285, 0.04504, 0.001447, 0.04512, 0.00167, 0.04518, 0.003095, 0.04516, 0.005124, 0.045, 0.00683, 0.04485, 0.007406, 0.04472, 0.006825, 0.04468, 0.005107, 0.04474, 0.003084, 0.04493, 0.001664, 0.04501, 0.001446, 0.04502, 0.001284, 0.04502, 0.001115, 0.04503, 0.0009409, 0.04503, 0.0007672, 0.04504, 0.0005987, 0.04505, 0.0004409, 0.04505, 0.0002998, 0.04506, 0.0001819, 0.04506, 9.548e-05, 0.04507, 4.729e-05, 0.04507, 2.454e-05, 0.04507, 4.707e-05, 0.04507, 9.605e-05, 0.04507, 0.0001823, 0.04507, 0.0002999, 0.04507, 0.0004415, 0.04506, 0.0005995, 0.04502, 0.001115, 0.04504, 0.001115, 0.04504, 0.0009413, 0.04503, 0.0009409, 0.04503, 0.001285, 0.04504, 0.001285, 0.04505, 0.001115, 0.04503, 0.001115, 0.04506, 0.0004412, 0.04505, 0.0004411, 0.04506, 0.0002994, 0.04506, 0.0002996, 0.04503, 0.0009409, 0.04504, 0.0009413, 0.04505, 0.0007676, 0.04503, 0.0007672, 0.04503, 0.001115, 0.04505, 0.001115, 0.04505, 0.0009416, 0.04504, 0.0009412, 0.04503, 0.0009409, 0.04503, 0.0007672, 0.04504, 0.0005987, 0.04505, 0.000441, 0.04505, 0.0002995, 0.04506, 0.0001821, 0.04506, 9.556e-05, 0.04507, 5.025e-05, 0.04507, 4.353e-05, 0.04507, 5.001e-05, 0.04507, 9.613e-05, 0.04507, 0.000182, 0.04507, 0.0003003, 0.04507, 0.0004414, 0.04506, 0.0005995, 0.04506, 0.000768, 0.04505, 0.0009416, 0.04505, 0.001115, 0.04504, 0.001286, 0.04504, 0.001456, 0.04501, 0.001621, 0.04502, 0.00149, 0.04503, 0.001395, 0.04503, 0.001341, 0.04504, 0.001326, 0.04504, 0.001341, 0.04504, 0.001396, 0.04504, 0.001491, 0.04504, 0.001622, 0.04501, 0.001455, 0.04502, 0.001285, 0.04502, 0.001115, 0.04504, 0.0009413, 0.04504, 0.0009412, 0.04504, 0.0007675, 0.04505, 0.0007676, 6.244e-05, 2.454e-05, 0.0001521, 0.004088, 0.000187, 0.00409, 0.0002044, 0.004087, 0.000109, 4.192e-05, 0.0001023, 4.412e-05, 6.326e-05, 5.103e-05, 0.0001524, 0.004087, 0.0001872, 0.004089, 0.0002045, 0.004086, 0.0002044, 0.004087, 0.0001786, 0.004091, 0.0001524, 0.004087, 6.326e-05, 5.103e-05, 3.185e-05, 0.0008816, 6.177e-05, 0.00152, 9.961e-05, 0.001916, 0.0001334, 0.002054, 0.0001609, 0.001915, 0.0001804, 0.001517, 0.0001816, 0.0008785, 0.000109, 4.192e-05, 0.0001521, 0.004088, 6.244e-05, 2.454e-05, 2.454e-05, 0.000871, 5.501e-05, 0.001511, 9.336e-05, 0.001909, 0.0001275, 0.002047, 0.0001548, 0.001908, 0.0001739, 0.001509, 0.0001735, 0.0008688, 0.0001023, 4.412e-05, 0.0002045, 0.004086, 0.0001784, 0.004091, 0.0003183, 0.009451, 0.0003333, 0.009444, 0.0003334, 0.009451, 0.0003287, 0.009454, 0.0003173, 0.009457, 0.0003264, 0.009465, 0.0003282, 0.009461, 0.0003329, 0.009457, 0.0003359, 0.009462, 0.0003271, 0.009466, 0.0003173, 0.009457, 0.0003346, 0.009451, 0.0003271, 0.009466, 0.0003241, 0.009476, 0.0003264, 0.009465, 0.0003173, 0.009457, 0.0003437, 0.009461, 0.0003515, 0.009455, 0.0003347, 0.009456, 0.0003369, 0.009457, 0.0003432, 0.009475, 0.000343, 0.009463, 0.0003515, 0.009455, 0.0003437, 0.009461, 0.000343, 0.009463, 0.0003359, 0.009462, 0.0003346, 0.009451, 0.0003515, 0.009455, 0.0003319, 0.009458, 0.0003183, 0.009451, 0.0003287, 0.009454, 0.0003356, 0.00946, 0.0003369, 0.009457, 0.0003347, 0.009456, 0.0003183, 0.009451, 0.0003319, 0.009458, 0.0003333, 0.009444, 0.0003486, 0.009451, 0.0003386, 0.009453, 0.0003334, 0.009451, 0.0001521, 0.004088, 0.0001784, 0.004091, 0.0002045, 0.004086, 0.0003486, 0.009451, 0.0003333, 0.009444, 0.0003183, 0.009451, 0.0003329, 0.009457, 0.0003282, 0.009461, 0.0003323, 0.00946, 0.0003486, 0.009451, 0.0001521, 0.004088, 0.0003183, 0.009451, 0.0003347, 0.009456, 0.0003515, 0.009455, 0.0002044, 0.004087, 0.000187, 0.00409, 0.0002045, 0.004086, 0.0001872, 0.004089, 0.0001524, 0.004087, 0.0003173, 0.009457, 0.0003329, 0.009457, 0.0003486, 0.009451, 0.0001786, 0.004091, 0.0002044, 0.004087, 0.0003515, 0.009455, 0.0003346, 0.009451, 0.0003173, 0.009457, 0.0001524, 0.004087, 0.04487, 0.04459, 0.04482, 0.04459, 0.04482, 0.04455, 0.04487, 0.04455, 0.04482, 0.04459, 0.04476, 0.04459, 0.04476, 0.04455, 0.04482, 0.04455, 0.04487, 0.04455, 0.04482, 0.04455, 0.04482, 0.04451, 0.04487, 0.04451, 0.04482, 0.04455, 0.04476, 0.04455, 0.04476, 0.04451, 0.04482, 0.04451, 0.04505, 0.01553, 0.04505, 0.01553, 0.04505, 0.01538, 0.04505, 0.01538, 0.04503, 0.0157, 0.04504, 0.0157, 0.04505, 0.01553, 0.04504, 0.01553, 0.04504, 0.01587, 0.04505, 0.01587, 0.04505, 0.0157, 0.04504, 0.0157, 0.04504, 0.0157, 0.04504, 0.0157, 0.04505, 0.01553, 0.04505, 0.01553, 0.04504, 0.01553, 0.04505, 0.01553, 0.04505, 0.01538, 0.04504, 0.01538, 0.04504, 0.0157, 0.04505, 0.0157, 0.04506, 0.01553, 0.04505, 0.01553, 0.04506, 0.01524, 0.04505, 0.01524, 0.04505, 0.01512, 0.04506, 0.01512, 0.04504, 0.01538, 0.04505, 0.01538, 0.04506, 0.01524, 0.04505, 0.01524, 0.04505, 0.01553, 0.04506, 0.01553, 0.04506, 0.01538, 0.04505, 0.01538, 0.04506, 0.01512, 0.04505, 0.01512, 0.04506, 0.01504, 0.04507, 0.01504, 0.04505, 0.01524, 0.04506, 0.01524, 0.04506, 0.01512, 0.04505, 0.01512, 0.04505, 0.01538, 0.04506, 0.01538, 0.04506, 0.01524, 0.04505, 0.01524, 0.04507, 0.01504, 0.04506, 0.01504, 0.04506, 0.01499, 0.04507, 0.015, 0.04505, 0.01512, 0.04506, 0.01512, 0.04507, 0.01504, 0.04506, 0.01504, 0.04505, 0.01524, 0.04506, 0.01524, 0.04506, 0.01512, 0.04505, 0.01512, 0.04507, 0.015, 0.04506, 0.01499, 0.04506, 0.01498, 0.04506, 0.01499, 0.04506, 0.01504, 0.04507, 0.01504, 0.04507, 0.015, 0.04506, 0.015, 0.04505, 0.01512, 0.04506, 0.01512, 0.04506, 0.01504, 0.04506, 0.01504, 0.04506, 0.01499, 0.04506, 0.01498, 0.04507, 0.01499, 0.04506, 0.015, 0.04506, 0.015, 0.04507, 0.015, 0.04506, 0.01499, 0.04506, 0.01499, 0.04506, 0.01504, 0.04506, 0.01504, 0.04506, 0.01499, 0.04506, 0.01499, 0.04506, 0.015, 0.04507, 0.01499, 0.04507, 0.01504, 0.04506, 0.01504, 0.04506, 0.01499, 0.04506, 0.01499, 0.04506, 0.015, 0.04506, 0.015, 0.04506, 0.01499, 0.04506, 0.01499, 0.04506, 0.01497, 0.04506, 0.01498, 0.04506, 0.01504, 0.04507, 0.01504, 0.04506, 0.01512, 0.04505, 0.01512, 0.04506, 0.015, 0.04506, 0.015, 0.04506, 0.01504, 0.04506, 0.01504, 0.04506, 0.01498, 0.04506, 0.01497, 0.04506, 0.01499, 0.04507, 0.01499, 0.04505, 0.01512, 0.04506, 0.01512, 0.04506, 0.01524, 0.04505, 0.01524, 0.04506, 0.01504, 0.04506, 0.01504, 0.04505, 0.01512, 0.04506, 0.01512, 0.04507, 0.01499, 0.04506, 0.01499, 0.04506, 0.01504, 0.04507, 0.01504, 0.04505, 0.01524, 0.04506, 0.01524, 0.04505, 0.01538, 0.04505, 0.01538, 0.04506, 0.01512, 0.04505, 0.01512, 0.04505, 0.01524, 0.04506, 0.01524, 0.04507, 0.01504, 0.04506, 0.01504, 0.04505, 0.01512, 0.04506, 0.01512, 0.04505, 0.01538, 0.04505, 0.01538, 0.04505, 0.01553, 0.04504, 0.01553, 0.04506, 0.01524, 0.04505, 0.01524, 0.04505, 0.01538, 0.04506, 0.01538, 0.04506, 0.01512, 0.04505, 0.01512, 0.04505, 0.01524, 0.04506, 0.01524, 0.04504, 0.01553, 0.04505, 0.01553, 0.04504, 0.0157, 0.04504, 0.0157, 0.04506, 0.01538, 0.04505, 0.01538, 0.04504, 0.01553, 0.04506, 0.01553, 0.04506, 0.01524, 0.04505, 0.01524, 0.04504, 0.01538, 0.04505, 0.01538, 0.04504, 0.0157, 0.04504, 0.0157, 0.04504, 0.01587, 0.04504, 0.01587, 0.04506, 0.01553, 0.04504, 0.01553, 0.04504, 0.0157, 0.04505, 0.0157, 0.04505, 0.01538, 0.04504, 0.01538, 0.04504, 0.01553, 0.04505, 0.01553, 0.04504, 0.01587, 0.04504, 0.01587, 0.04503, 0.01604, 0.04503, 0.01604, 0.04505, 0.0157, 0.04504, 0.0157, 0.04504, 0.01587, 0.04505, 0.01587, 0.04505, 0.01553, 0.04504, 0.01553, 0.04503, 0.0157, 0.04504, 0.0157, 0.04503, 0.01604, 0.04503, 0.01604, 0.04503, 0.0162, 0.04503, 0.0162, 0.04505, 0.01587, 0.04504, 0.01587, 0.04503, 0.01604, 0.04504, 0.01604, 0.04504, 0.0157, 0.04503, 0.0157, 0.04503, 0.01587, 0.04504, 0.01587, 0.04503, 0.0162, 0.04503, 0.0162, 0.04502, 0.01637, 0.04502, 0.01637, 0.04504, 0.01604, 0.04503, 0.01604, 0.04503, 0.0162, 0.04504, 0.0162, 0.04504, 0.01587, 0.04503, 0.01587, 0.04502, 0.01604, 0.04503, 0.01604, 0.04502, 0.01637, 0.04502, 0.01637, 0.04494, 0.01656, 0.04497, 0.01653, 0.04504, 0.0162, 0.04503, 0.0162, 0.04502, 0.01637, 0.04503, 0.01637, 0.04503, 0.01604, 0.04502, 0.01604, 0.04502, 0.0162, 0.04503, 0.0162, 0.04536, 0.006181, 0.04528, 0.006181, 0.04528, 0.00575, 0.04536, 0.00575, 0.04503, 0.01637, 0.04502, 0.01637, 0.04497, 0.01653, 0.045, 0.01653, 0.04503, 0.0162, 0.04502, 0.0162, 0.04501, 0.01636, 0.04502, 0.01637, 0.04536, 0.00575, 0.04528, 0.00575, 0.04528, 0.005429, 0.04536, 0.005429, 0.045, 0.01653, 0.04497, 0.01653, 0.04501, 0.01639, 0.04501, 0.01639, 0.04502, 0.01637, 0.04501, 0.01636, 0.04493, 0.01657, 0.04494, 0.01656, 0.04536, 0.005429, 0.04528, 0.005429, 0.04528, 0.005231, 0.04536, 0.005231, 0.04501, 0.01639, 0.04501, 0.01639, 0.04502, 0.01629, 0.04502, 0.01629, 0.04494, 0.01656, 0.04493, 0.01657, 0.04475, 0.018, 0.0447, 0.018, 0.04536, 0.005231, 0.04528, 0.005231, 0.04528, 0.005163, 0.04536, 0.005163, 0.04502, 0.01629, 0.04502, 0.01629, 0.04503, 0.01623, 0.04503, 0.01623, 0.0447, 0.018, 0.04475, 0.018, 0.04469, 0.02005, 0.04461, 0.02005, 0.04536, 0.005163, 0.04528, 0.005163, 0.04528, 0.005095, 0.04536, 0.005095, 0.04503, 0.01623, 0.04503, 0.01623, 0.04503, 0.01621, 0.04503, 0.01622, 0.04461, 0.02005, 0.04469, 0.02005, 0.04473, 0.02177, 0.04464, 0.02179, 0.04536, 0.005095, 0.04528, 0.005095, 0.04528, 0.004897, 0.04536, 0.004897, 0.04503, 0.01622, 0.04503, 0.01621, 0.04504, 0.01623, 0.04504, 0.01623, 0.04464, 0.02179, 0.04473, 0.02177, 0.04485, 0.02234, 0.04485, 0.02236, 0.04536, 0.004897, 0.04528, 0.004897, 0.04528, 0.004576, 0.04536, 0.004576, 0.04504, 0.01623, 0.04504, 0.01623, 0.04504, 0.01629, 0.04504, 0.01629, 0.04485, 0.02236, 0.04485, 0.02234, 0.04499, 0.02178, 0.04508, 0.0218, 0.04536, 0.004576, 0.04528, 0.004576, 0.04528, 0.004145, 0.04536, 0.004145, 0.04504, 0.01629, 0.04504, 0.01629, 0.04504, 0.01639, 0.04504, 0.01639, 0.04508, 0.0218, 0.04499, 0.02178, 0.04515, 0.02006, 0.04523, 0.02007, 0.04507, 0.01653, 0.0451, 0.01656, 0.04502, 0.01637, 0.04503, 0.01637, 0.04504, 0.01639, 0.04504, 0.01639, 0.04507, 0.01653, 0.04504, 0.01653, 0.04523, 0.02007, 0.04515, 0.02006, 0.04518, 0.01801, 0.04523, 0.01801, 0.04503, 0.01637, 0.04502, 0.01637, 0.04502, 0.0162, 0.04503, 0.0162, 0.04504, 0.01653, 0.04507, 0.01653, 0.04503, 0.01637, 0.04501, 0.01637, 0.04523, 0.01801, 0.04518, 0.01801, 0.04511, 0.01658, 0.0451, 0.01656, 0.04503, 0.0162, 0.04502, 0.0162, 0.04503, 0.01604, 0.04503, 0.01604, 0.04501, 0.01637, 0.04503, 0.01637, 0.04503, 0.0162, 0.04502, 0.0162, 0.0451, 0.01656, 0.04511, 0.01658, 0.04504, 0.01636, 0.04502, 0.01637, 0.04503, 0.01604, 0.04503, 0.01604, 0.04504, 0.01587, 0.04504, 0.01587, 0.04502, 0.0162, 0.04503, 0.0162, 0.04503, 0.01604, 0.04502, 0.01604, 0.04502, 0.01637, 0.04504, 0.01636, 0.04504, 0.0162, 0.04502, 0.0162, 0.04505, 0.0157, 0.04505, 0.01587, 0.04504, 0.01604, 0.04504, 0.0162, 0.04504, 0.01636, 0.04511, 0.01658, 0.04518, 0.01801, 0.04515, 0.02006, 0.04499, 0.02178, 0.04485, 0.02234, 0.04473, 0.02177, 0.04469, 0.02005, 0.04475, 0.018, 0.04493, 0.01657, 0.04501, 0.01636, 0.04502, 0.0162, 0.04502, 0.01604, 0.04503, 0.01587, 0.04503, 0.0157, 0.04504, 0.01553, 0.04504, 0.01538, 0.04505, 0.01524, 0.04505, 0.01512, 0.04506, 0.01504, 0.04506, 0.01499, 0.04506, 0.01497, 0.04506, 0.01499, 0.04506, 0.01504, 0.04506, 0.01512, 0.04506, 0.01524, 0.04506, 0.01538, 0.04506, 0.01553, 0.04502, 0.01604, 0.04503, 0.01604, 0.04504, 0.01587, 0.04503, 0.01587, 0.04502, 0.0162, 0.04504, 0.0162, 0.04504, 0.01604, 0.04503, 0.01604, 0.04505, 0.01538, 0.04505, 0.01538, 0.04505, 0.01524, 0.04506, 0.01524, 0.04503, 0.01587, 0.04504, 0.01587, 0.04504, 0.0157, 0.04503, 0.0157, 0.04503, 0.01604, 0.04504, 0.01604, 0.04505, 0.01587, 0.04504, 0.01587, 0.04503, 0.01587, 0.04503, 0.0157, 0.04504, 0.01553, 0.04504, 0.01538, 0.04505, 0.01524, 0.04505, 0.01512, 0.04506, 0.01504, 0.04506, 0.015, 0.04506, 0.01499, 0.04506, 0.015, 0.04506, 0.01504, 0.04506, 0.01512, 0.04506, 0.01524, 0.04506, 0.01538, 0.04506, 0.01553, 0.04505, 0.0157, 0.04505, 0.01587, 0.04504, 0.01604, 0.04504, 0.0162, 0.04503, 0.01637, 0.045, 0.01653, 0.04501, 0.01639, 0.04502, 0.01629, 0.04503, 0.01623, 0.04503, 0.01622, 0.04504, 0.01623, 0.04504, 0.01629, 0.04504, 0.01639, 0.04504, 0.01653, 0.04501, 0.01637, 0.04502, 0.0162, 0.04502, 0.01604, 0.04504, 0.01587, 0.04504, 0.01587, 0.04504, 0.0157, 0.04504, 0.0157, 0.04542, 0.0186, 0.04528, 0.02214, 0.04529, 0.02214, 0.0453, 0.02214, 0.04531, 0.01861, 0.04531, 0.01881, 0.04541, 0.01881, 0.04528, 0.02213, 0.04529, 0.02213, 0.0453, 0.02214, 0.0453, 0.02214, 0.04528, 0.02213, 0.04528, 0.02213, 0.04541, 0.01881, 0.04538, 0.0195, 0.04535, 0.02002, 0.04534, 0.02033, 0.04532, 0.02043, 0.04532, 0.0203, 0.04531, 0.01994, 0.04531, 0.01937, 0.04531, 0.01861, 0.04528, 0.02214, 0.04542, 0.0186, 0.04539, 0.01936, 0.04536, 0.01994, 0.04534, 0.0203, 0.04533, 0.02043, 0.04532, 0.02033, 0.04531, 0.02002, 0.04531, 0.0195, 0.04531, 0.01881, 0.0453, 0.02214, 0.04529, 0.02214, 0.04505, 0.02295, 0.04505, 0.02295, 0.04505, 0.0228, 0.04505, 0.0228, 0.04503, 0.02312, 0.04504, 0.02312, 0.04505, 0.02295, 0.04504, 0.02295, 0.04504, 0.02328, 0.04505, 0.02328, 0.04505, 0.02312, 0.04504, 0.02312, 0.04504, 0.02312, 0.04504, 0.02312, 0.04505, 0.02295, 0.04505, 0.02295, 0.04504, 0.02295, 0.04505, 0.02295, 0.04505, 0.0228, 0.04504, 0.0228, 0.04504, 0.02312, 0.04505, 0.02312, 0.04506, 0.02295, 0.04505, 0.02295, 0.04506, 0.02267, 0.04505, 0.02267, 0.04506, 0.02255, 0.04506, 0.02255, 0.04504, 0.0228, 0.04505, 0.0228, 0.04506, 0.02267, 0.04505, 0.02267, 0.04505, 0.02295, 0.04506, 0.02295, 0.04506, 0.0228, 0.04505, 0.0228, 0.04506, 0.02255, 0.04506, 0.02255, 0.04506, 0.02247, 0.04507, 0.02247, 0.04505, 0.02267, 0.04506, 0.02267, 0.04506, 0.02255, 0.04505, 0.02255, 0.04505, 0.0228, 0.04506, 0.0228, 0.04506, 0.02267, 0.04505, 0.02267, 0.04507, 0.02247, 0.04506, 0.02247, 0.04506, 0.02243, 0.04507, 0.02243, 0.04505, 0.02255, 0.04506, 0.02255, 0.04507, 0.02247, 0.04506, 0.02247, 0.04505, 0.02267, 0.04506, 0.02267, 0.04506, 0.02255, 0.04506, 0.02255, 0.04507, 0.02243, 0.04506, 0.02243, 0.04506, 0.02241, 0.04506, 0.02242, 0.04506, 0.02247, 0.04507, 0.02247, 0.04507, 0.02243, 0.04506, 0.02243, 0.04506, 0.02255, 0.04506, 0.02255, 0.04506, 0.02247, 0.04506, 0.02247, 0.04506, 0.02242, 0.04506, 0.02241, 0.04507, 0.02243, 0.04506, 0.02243, 0.04506, 0.02243, 0.04507, 0.02243, 0.04506, 0.02242, 0.04506, 0.02242, 0.04506, 0.02247, 0.04506, 0.02247, 0.04506, 0.02243, 0.04506, 0.02243, 0.04506, 0.02243, 0.04507, 0.02243, 0.04507, 0.02247, 0.04506, 0.02247, 0.04506, 0.02242, 0.04506, 0.02242, 0.04506, 0.02243, 0.04506, 0.02243, 0.04506, 0.02243, 0.04506, 0.02243, 0.04506, 0.02242, 0.04506, 0.02241, 0.04506, 0.02247, 0.04507, 0.02247, 0.04506, 0.02255, 0.04506, 0.02255, 0.04506, 0.02243, 0.04506, 0.02243, 0.04506, 0.02247, 0.04506, 0.02247, 0.04506, 0.02241, 0.04506, 0.02242, 0.04506, 0.02243, 0.04507, 0.02243, 0.04506, 0.02255, 0.04506, 0.02255, 0.04506, 0.02267, 0.04505, 0.02267, 0.04506, 0.02247, 0.04506, 0.02247, 0.04506, 0.02255, 0.04506, 0.02255, 0.04507, 0.02243, 0.04506, 0.02243, 0.04506, 0.02247, 0.04507, 0.02247, 0.04505, 0.02267, 0.04506, 0.02267, 0.04505, 0.0228, 0.04505, 0.0228, 0.04506, 0.02255, 0.04506, 0.02255, 0.04505, 0.02267, 0.04506, 0.02267, 0.04507, 0.02247, 0.04506, 0.02247, 0.04505, 0.02255, 0.04506, 0.02255, 0.04505, 0.0228, 0.04505, 0.0228, 0.04505, 0.02295, 0.04504, 0.02295, 0.04506, 0.02267, 0.04505, 0.02267, 0.04505, 0.0228, 0.04506, 0.0228, 0.04506, 0.02255, 0.04505, 0.02255, 0.04505, 0.02267, 0.04506, 0.02267, 0.04504, 0.02295, 0.04505, 0.02295, 0.04504, 0.02312, 0.04504, 0.02312, 0.04506, 0.0228, 0.04505, 0.0228, 0.04504, 0.02295, 0.04506, 0.02295, 0.04506, 0.02267, 0.04505, 0.02267, 0.04504, 0.0228, 0.04505, 0.0228, 0.04504, 0.02312, 0.04504, 0.02312, 0.04504, 0.02328, 0.04504, 0.02328, 0.04506, 0.02295, 0.04504, 0.02295, 0.04504, 0.02312, 0.04505, 0.02312, 0.04505, 0.0228, 0.04504, 0.0228, 0.04504, 0.02295, 0.04505, 0.02295, 0.04504, 0.02328, 0.04504, 0.02328, 0.04503, 0.02345, 0.04503, 0.02345, 0.04505, 0.02312, 0.04504, 0.02312, 0.04504, 0.02328, 0.04505, 0.02328, 0.04505, 0.02295, 0.04504, 0.02295, 0.04503, 0.02312, 0.04504, 0.02312, 0.04503, 0.02345, 0.04503, 0.02345, 0.04503, 0.02362, 0.04502, 0.02361, 0.04505, 0.02328, 0.04504, 0.02328, 0.04503, 0.02345, 0.04504, 0.02345, 0.04504, 0.02312, 0.04503, 0.02312, 0.04503, 0.02328, 0.04504, 0.02328, 0.04502, 0.02361, 0.04503, 0.02362, 0.04503, 0.02378, 0.04502, 0.02378, 0.04504, 0.02345, 0.04503, 0.02345, 0.04502, 0.02361, 0.04504, 0.02361, 0.04504, 0.02328, 0.04503, 0.02328, 0.04502, 0.02345, 0.04503, 0.02345, 0.04502, 0.02378, 0.04503, 0.02378, 0.04506, 0.02394, 0.04509, 0.02397, 0.04504, 0.02361, 0.04502, 0.02361, 0.04502, 0.02378, 0.04504, 0.02377, 0.04503, 0.02345, 0.04502, 0.02345, 0.04502, 0.02361, 0.04503, 0.02362, 0.04537, 0.03923, 0.04529, 0.03923, 0.04529, 0.0388, 0.04537, 0.0388, 0.04504, 0.02377, 0.04502, 0.02378, 0.04509, 0.02397, 0.04511, 0.02398, 0.04503, 0.02362, 0.04502, 0.02361, 0.04501, 0.02378, 0.04503, 0.02378, 0.04537, 0.0388, 0.04529, 0.0388, 0.04529, 0.03848, 0.04537, 0.03848, 0.04511, 0.02398, 0.04509, 0.02397, 0.04522, 0.02542, 0.04517, 0.02542, 0.04503, 0.02378, 0.04501, 0.02378, 0.04503, 0.02394, 0.04506, 0.02394, 0.04537, 0.03848, 0.04529, 0.03848, 0.04529, 0.03828, 0.04537, 0.03828, 0.04517, 0.02542, 0.04522, 0.02542, 0.04522, 0.02749, 0.04515, 0.02748, 0.04506, 0.02394, 0.04503, 0.02394, 0.04503, 0.0238, 0.04504, 0.0238, 0.04537, 0.03828, 0.04529, 0.03828, 0.04529, 0.03821, 0.04537, 0.03821, 0.04515, 0.02748, 0.04522, 0.02749, 0.04507, 0.02924, 0.04499, 0.02923, 0.04504, 0.0238, 0.04503, 0.0238, 0.04503, 0.0237, 0.04503, 0.0237, 0.04537, 0.03821, 0.04529, 0.03821, 0.04529, 0.03814, 0.04537, 0.03814, 0.04499, 0.02923, 0.04507, 0.02924, 0.04484, 0.02986, 0.04484, 0.02983, 0.04503, 0.0237, 0.04503, 0.0237, 0.04502, 0.02364, 0.04503, 0.02364, 0.04537, 0.03814, 0.04529, 0.03814, 0.04529, 0.03794, 0.04537, 0.03794, 0.04484, 0.02983, 0.04484, 0.02986, 0.04463, 0.02923, 0.04471, 0.02922, 0.04503, 0.02364, 0.04502, 0.02364, 0.04502, 0.02363, 0.04502, 0.02363, 0.04537, 0.03794, 0.04529, 0.03794, 0.04529, 0.03762, 0.04537, 0.03762, 0.04471, 0.02922, 0.04463, 0.02923, 0.04461, 0.02746, 0.04468, 0.02747, 0.04502, 0.02363, 0.04502, 0.02363, 0.04502, 0.02364, 0.04501, 0.02364, 0.04537, 0.03762, 0.04529, 0.03762, 0.04529, 0.03719, 0.04537, 0.03719, 0.04468, 0.02747, 0.04461, 0.02746, 0.0447, 0.02541, 0.04474, 0.02541, 0.04501, 0.02364, 0.04502, 0.02364, 0.04501, 0.0237, 0.04501, 0.0237, 0.04494, 0.02396, 0.04497, 0.02394, 0.04502, 0.02378, 0.04502, 0.02378, 0.04474, 0.02541, 0.0447, 0.02541, 0.04494, 0.02396, 0.04492, 0.02398, 0.04501, 0.0237, 0.04501, 0.0237, 0.045, 0.0238, 0.045, 0.0238, 0.04502, 0.02378, 0.04502, 0.02378, 0.04503, 0.02361, 0.04503, 0.02361, 0.04492, 0.02398, 0.04494, 0.02396, 0.04502, 0.02378, 0.04501, 0.02377, 0.045, 0.0238, 0.045, 0.0238, 0.045, 0.02394, 0.04497, 0.02394, 0.04503, 0.02361, 0.04503, 0.02361, 0.04503, 0.02345, 0.04503, 0.02345, 0.04501, 0.02377, 0.04502, 0.02378, 0.04503, 0.02361, 0.04502, 0.02361, 0.04497, 0.02394, 0.045, 0.02394, 0.04503, 0.02378, 0.04502, 0.02378, 0.04503, 0.02345, 0.04503, 0.02345, 0.04504, 0.02328, 0.04504, 0.02328, 0.04502, 0.02361, 0.04503, 0.02361, 0.04503, 0.02345, 0.04502, 0.02345, 0.04502, 0.02378, 0.04503, 0.02378, 0.04504, 0.02362, 0.04503, 0.02361, 0.04505, 0.02312, 0.04505, 0.02328, 0.04504, 0.02345, 0.04504, 0.02362, 0.04503, 0.02378, 0.045, 0.02394, 0.045, 0.0238, 0.04501, 0.0237, 0.04502, 0.02364, 0.04502, 0.02363, 0.04502, 0.02364, 0.04503, 0.0237, 0.04503, 0.0238, 0.04503, 0.02394, 0.04501, 0.02378, 0.04502, 0.02361, 0.04502, 0.02345, 0.04503, 0.02328, 0.04503, 0.02312, 0.04504, 0.02295, 0.04504, 0.0228, 0.04505, 0.02267, 0.04505, 0.02255, 0.04506, 0.02247, 0.04506, 0.02243, 0.04506, 0.02242, 0.04506, 0.02243, 0.04506, 0.02247, 0.04506, 0.02255, 0.04506, 0.02267, 0.04506, 0.0228, 0.04506, 0.02295, 0.04502, 0.02345, 0.04503, 0.02345, 0.04504, 0.02328, 0.04503, 0.02328, 0.04503, 0.02361, 0.04504, 0.02362, 0.04504, 0.02345, 0.04503, 0.02345, 0.04505, 0.0228, 0.04505, 0.0228, 0.04505, 0.02267, 0.04506, 0.02267, 0.04503, 0.02328, 0.04504, 0.02328, 0.04504, 0.02312, 0.04503, 0.02312, 0.04503, 0.02345, 0.04504, 0.02345, 0.04505, 0.02328, 0.04504, 0.02328, 0.04503, 0.02328, 0.04503, 0.02312, 0.04504, 0.02295, 0.04504, 0.0228, 0.04505, 0.02267, 0.04505, 0.02255, 0.04506, 0.02247, 0.04506, 0.02243, 0.04506, 0.02242, 0.04506, 0.02243, 0.04506, 0.02247, 0.04506, 0.02255, 0.04506, 0.02267, 0.04506, 0.0228, 0.04506, 0.02295, 0.04505, 0.02312, 0.04505, 0.02328, 0.04504, 0.02345, 0.04504, 0.02361, 0.04504, 0.02377, 0.04511, 0.02398, 0.04517, 0.02542, 0.04515, 0.02748, 0.04499, 0.02923, 0.04484, 0.02983, 0.04471, 0.02922, 0.04468, 0.02747, 0.04474, 0.02541, 0.04492, 0.02398, 0.04501, 0.02377, 0.04502, 0.02361, 0.04502, 0.02345, 0.04504, 0.02328, 0.04504, 0.02328, 0.04504, 0.02312, 0.04504, 0.02312, 0.04522, 0.02993, 0.04509, 0.03428, 0.0451, 0.03428, 0.04512, 0.03428, 0.04508, 0.02991, 0.04508, 0.03015, 0.04521, 0.03015, 0.04509, 0.03427, 0.04511, 0.03427, 0.04512, 0.03427, 0.04512, 0.03428, 0.0451, 0.03428, 0.04509, 0.03427, 0.04521, 0.03015, 0.04518, 0.03101, 0.04515, 0.03165, 0.04514, 0.03204, 0.04512, 0.03216, 0.04511, 0.032, 0.0451, 0.03155, 0.04509, 0.03085, 0.04508, 0.02991, 0.04509, 0.03428, 0.04522, 0.02993, 0.04519, 0.03086, 0.04516, 0.03156, 0.04515, 0.032, 0.04513, 0.03217, 0.04512, 0.03204, 0.04511, 0.03165, 0.0451, 0.03101, 0.04508, 0.03015, 0.04512, 0.03427, 0.04511, 0.03428, 0.0003327, 0.009518, 0.0003321, 0.009518, 0.0003322, 0.009518, 0.0003329, 0.009517, 0.04461, 0.04467, 0.04466, 0.04467, 0.04466, 0.04471, 0.04461, 0.04471, 0.0003307, 0.009519, 0.0003296, 0.009519, 0.0003305, 0.009518, 0.0003312, 0.009519, 0.04466, 0.04467, 0.04471, 0.04467, 0.04471, 0.04471, 0.04466, 0.04471, 0.0003318, 0.00952, 0.0003301, 0.00952, 0.0003307, 0.009519, 0.0003318, 0.009519, 0.0003301, 0.00952, 0.0003278, 0.00952, 0.0003296, 0.009519, 0.0003307, 0.009519, 0.0003344, 0.009517, 0.0003327, 0.009519, 0.0003327, 0.009518, 0.0003333, 0.009517, 0.0003392, 0.009517, 0.0003322, 0.00952, 0.0003327, 0.009519, 0.0003344, 0.009517, 0.0003322, 0.00952, 0.0003318, 0.00952, 0.0003318, 0.009519, 0.0003327, 0.009519, 0.0003332, 0.009518, 0.0003327, 0.009518, 0.0003329, 0.009517, 0.0003338, 0.009518, 0.0003333, 0.009517, 0.0003327, 0.009518, 0.0003327, 0.009518, 0.0003332, 0.009518, 0.04461, 0.04471, 0.04466, 0.04471, 0.04466, 0.04475, 0.04461, 0.04475, 0.0003321, 0.009518, 0.0003315, 0.009518, 0.0003322, 0.009518, 0.0003322, 0.009518, 0.04466, 0.04471, 0.04471, 0.04471, 0.04471, 0.04475, 0.04466, 0.04475, 0.0003312, 0.009519, 0.0003305, 0.009518, 0.0003306, 0.009518, 0.0003315, 0.009518, 0.04513, 0.03713, 0.04512, 0.03427, 0.04511, 0.03427, 0.04509, 0.03427, 0.04512, 0.03713, 0.04512, 0.03714, 0.04512, 0.03712, 0.04509, 0.03428, 0.04511, 0.03428, 0.04512, 0.03427, 0.04513, 0.03713, 0.04512, 0.03712, 0.04509, 0.03428, 0.04512, 0.03712, 0.04512, 0.03712, 0.04512, 0.03712, 0.04512, 0.03428, 0.0451, 0.03428, 0.0451, 0.03428, 0.04512, 0.03428, 0.04512, 0.03712, 0.04512, 0.03712, 0.04512, 0.03713, 0.04509, 0.03427, 0.0003371, 0.009517, 0.0003365, 0.009516, 0.0003367, 0.009516, 0.0003373, 0.009516, 0.04471, 0.04451, 0.04471, 0.04457, 0.04466, 0.04457, 0.04466, 0.04451, 0.0003346, 0.009517, 0.0003335, 0.009516, 0.0003344, 0.009516, 0.0003353, 0.009517, 0.04471, 0.04457, 0.04471, 0.04462, 0.04466, 0.04462, 0.04466, 0.04457, 0.0003353, 0.009518, 0.0003337, 0.009518, 0.0003346, 0.009517, 0.0003358, 0.009517, 0.0003337, 0.009518, 0.000332, 0.009517, 0.0003335, 0.009516, 0.0003346, 0.009517, 0.00034, 0.009517, 0.0003372, 0.009518, 0.0003371, 0.009517, 0.0003379, 0.009516, 0.0003419, 0.009518, 0.0003357, 0.009519, 0.0003372, 0.009518, 0.00034, 0.009517, 0.0003357, 0.009519, 0.0003353, 0.009518, 0.0003358, 0.009517, 0.0003372, 0.009518, 0.0003376, 0.009517, 0.0003371, 0.009517, 0.0003373, 0.009516, 0.0003378, 0.009517, 0.0003379, 0.009516, 0.0003371, 0.009517, 0.0003371, 0.009517, 0.0003376, 0.009517, 0.04466, 0.04451, 0.04466, 0.04457, 0.04461, 0.04457, 0.04461, 0.04451, 0.0003365, 0.009516, 0.000336, 0.009516, 0.0003366, 0.009516, 0.0003367, 0.009516, 0.04466, 0.04457, 0.04466, 0.04462, 0.04461, 0.04462, 0.04461, 0.04457, 0.0003353, 0.009517, 0.0003344, 0.009516, 0.0003355, 0.009516, 0.000336, 0.009516, 0.04518, 0.03722, 0.04509, 0.04344, 0.04508, 0.04349, 0.04508, 0.04344, 0.04524, 0.03722, 0.04521, 0.03719, 0.04521, 0.03725, 0.04524, 0.03722, 0.04508, 0.04344, 0.04508, 0.0434, 0.04508, 0.04339, 0.04519, 0.03726, 0.04508, 0.04339, 0.04522, 0.03726, 0.04521, 0.03726, 0.04519, 0.03726, 0.04508, 0.04339, 0.04508, 0.04338, 0.04509, 0.04344, 0.04518, 0.03722, 0.04519, 0.03725, 0.04522, 0.03726, 0.04508, 0.04339, 0.04509, 0.0434])
me_cube_002.use_remesh_preserve_volume = False
me_cube_002.use_remesh_preserve_attributes = False
me_cube_002.use_mirror_vertex_groups = False
me_cube_002.update()

# ---- objects
ob_cube = bpy.data.objects.new('Cube', me_cube_002)

# ---- transforms, parenting, visibility, modifiers, constraints
ob_cube.location = (0.0, 0.0, 0.0)
ob_cube.scale = (0.4, 0.4111, 0.009534)
ob_cube.lineart.crease_threshold = 0.0

# ---- collection membership
col_collection_1.objects.link(ob_cube)

# ---- scene / render settings (as saved in the file)
scene.frame_start = 1; scene.frame_end = 250; scene.frame_set(1)
scene.render.engine = 'BLENDER_EEVEE_NEXT'
scene.render.resolution_percentage = 50
scene.render.dither_intensity = 0.0
scene.cycles.use_denoising = False
scene.cycles.samples = 128
scene.cycles.sampling_pattern = 'TABULATED_SOBOL'
scene.cycles.use_adaptive_sampling = False
scene.cycles.use_light_tree = False
scene.cycles.blur_glossy = 0.0
scene.cycles.sample_clamp_indirect = 0.0
scene.view_settings.view_transform = 'Standard'
bpy.context.view_layer.update()

# ---- added for rendering (the .blend has no active camera and no usable light): camera, sun
cam_auto = bpy.data.cameras.new('AutoCamera')
cam_auto.lens = 50.0
cam_auto.sensor_width = 36.0
cam_auto.clip_end = 1000.0
ob_auto_camera = bpy.data.objects.new('AutoCamera', cam_auto)
scene.collection.objects.link(ob_auto_camera)
ob_auto_camera.location = (1.79649, -2.31043, 1.76521)
ob_auto_camera.rotation_euler = (1.09748, -7.21219e-08, 0.694738)
scene.camera = ob_auto_camera
light_auto_sun = bpy.data.lights.new('AutoSun', 'SUN')
light_auto_sun.energy = 3.0
light_auto_sun.angle = 0.0523599
ob_auto_sun = bpy.data.objects.new('AutoSun', light_auto_sun)
scene.collection.objects.link(ob_auto_sun)
ob_auto_sun.rotation_euler = (0.872665, 0.174533, 0.523599)
bpy.context.view_layer.update()
